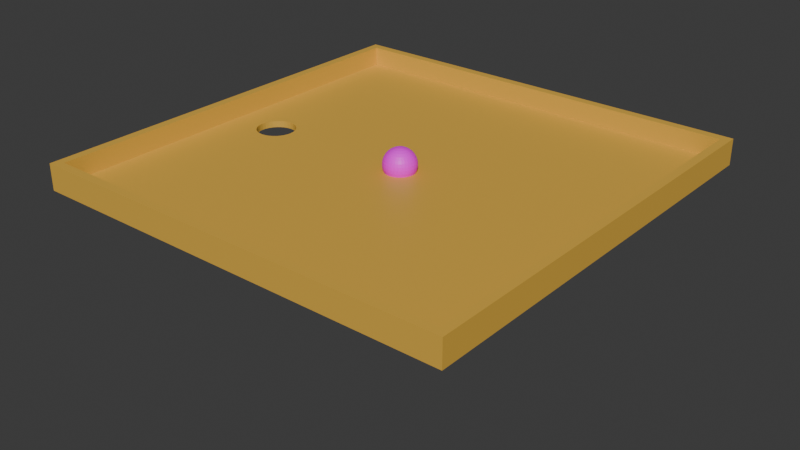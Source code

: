 # Source: Scene_low.blend  (saved by Blender 4.5.90; exported with 4.5.12 LTS)
import bpy
from mathutils import Matrix  # noqa: F401  (used for matrix-valued properties, if any)

bpy.ops.wm.read_factory_settings(use_empty=True)
scene = bpy.context.scene
scene.name = 'Scene'

# ---- collections
col_collection = bpy.data.collections.new('Collection'); scene.collection.children.link(col_collection)

# ---- images (referenced by path relative to the original .blend; pixels are not part of the script)
import os
ASSET_DIR = os.environ.get("B2B_ASSET_DIR", "")  # directory of the original .blend (textures are referenced by path, not embedded)
HERE = os.path.dirname(os.path.abspath(__file__))  # packed textures are extracted next to this script under _unpacked/

def load_image(name, relpath, width, height, colorspace="sRGB"):
    """Load a texture the original file referenced (path relative to the .blend, or extracted next to this script)."""
    p = next((c for c in (os.path.join(HERE, relpath), os.path.join(ASSET_DIR, relpath)) if relpath and os.path.exists(c)), "")
    if p:
        img = bpy.data.images.load(p, check_existing=True)
        img.name = name
    else:  # same state as the original file: an image datablock whose file is absent (Cycles renders it pink)
        img = bpy.data.images.new(name, width, height)
        img.source = "FILE"
        img.filepath = "//" + (relpath or name)
    img.colorspace_settings.name = colorspace
    return img
img_worn_mossy_plasterwall_diff_4k_jpg = load_image('worn_mossy_plasterwall_diff_4k.jpg', 'worn_mossy_plasterwall_diff_4k.jpg', 1024, 1024, 'sRGB')

# ---- materials (node trees are filled in below, after node groups)
mat_material_002 = bpy.data.materials.new('Material.002')
mat_material_001 = bpy.data.materials.new('Material.001')

# ---- material node trees
mat_material_002.use_nodes = True; mat_material_002.node_tree.nodes.clear()
_N = mat_material_002.node_tree.nodes; _L = mat_material_002.node_tree.links
n0 = _N.new('ShaderNodeBsdfPrincipled'); n0.name = 'Principled BSDF'; n0.location = (-200, 100)
n0.inputs[0].default_value = (0.7667, 0.4476, 0.06155, 1.0)
n1 = _N.new('ShaderNodeOutputMaterial'); n1.name = 'Material Output'; n1.location = (200, 100)
_L.new(n0.outputs[0], n1.inputs[0])
n1.is_active_output = True
mat_material_001.use_nodes = True; mat_material_001.node_tree.nodes.clear()
_N = mat_material_001.node_tree.nodes; _L = mat_material_001.node_tree.links
n0 = _N.new('ShaderNodeBsdfPrincipled'); n0.name = 'Principled BSDF'; n0.location = (-200, 100)
n1 = _N.new('ShaderNodeOutputMaterial'); n1.name = 'Material Output'; n1.location = (200, 100)
n2 = _N.new('ShaderNodeTexImage'); n2.name = 'Image Texture'; n2.location = (-490, 75)
n2.image = img_worn_mossy_plasterwall_diff_4k_jpg
_L.new(n0.outputs[0], n1.inputs[0])
_L.new(n2.outputs[0], n0.inputs[0])
n1.is_active_output = True

# ---- world
world_world = bpy.data.worlds.new('World'); scene.world = world_world
world_world.use_nodes = True; world_world.node_tree.nodes.clear()
_N = world_world.node_tree.nodes; _L = world_world.node_tree.links
n0 = _N.new('ShaderNodeOutputWorld'); n0.name = 'World Output'; n0.location = (200, 100)
n1 = _N.new('ShaderNodeBackground'); n1.name = 'Background'; n1.location = (-200, 100)
n1.inputs[0].default_value = (0.05088, 0.05088, 0.05088, 1.0)
_L.new(n1.outputs[0], n0.inputs[0])
n0.is_active_output = True
world_world.color = (0.05088, 0.05088, 0.05088)
world_world.sun_shadow_jitter_overblur = 0.0

# ---- meshes
me_cube_001 = bpy.data.meshes.new('Cube.001')
me_cube_001.from_pydata([(-1.0, -1.0, -1.0), (-1.0, -1.0, 1.0), (-1.0, 1.0, -1.0), (-1.0, 1.0, 1.0), (1.0, -1.0, -1.0), (1.0, -1.0, 1.0), (1.0, 1.0, -1.0), (1.0, 1.0, 1.0), (-0.9597, -0.9597, 1.0), (-0.9597, 0.9597, 1.0), (0.9597, 0.9597, 1.0), (0.9597, -0.9597, 1.0), (-0.9597, -0.9597, -0.5023), (-0.9597, 0.9597, -0.5023), (0.9597, 0.9597, -0.5023), (0.9597, -0.9597, -0.5023), (-0.7291, 0.08991, -0.5023), (-0.7116, 0.08818, -0.5023), (-0.6947, 0.08307, -0.5023), (-0.6792, 0.07476, -0.5023), (-0.6655, 0.06358, -0.5023), (-0.6544, 0.04995, -0.5023), (-0.646, 0.03441, -0.5023), (-0.6409, 0.01754, -0.5023), (-0.6392, 5.96e-08, -0.5023), (-0.6409, -0.01754, -0.5023), (-0.646, -0.03441, -0.5023), (-0.6544, -0.04995, -0.5023), (-0.6655, -0.06358, -0.5023), (-0.6792, -0.07476, -0.5023), (-0.6947, -0.08307, -0.5023), (-0.7116, -0.08818, -0.5023), (-0.7291, -0.08991, -0.5023), (-0.7467, -0.08818, -0.5023), (-0.7635, -0.08307, -0.5023), (-0.7791, -0.07476, -0.5023), (-0.7927, -0.06358, -0.5023), (-0.8039, -0.04995, -0.5023), (-0.8122, -0.03441, -0.5023), (-0.8173, -0.01754, -0.5023), (-0.819, 5.96e-08, -0.5023), (-0.8173, 0.01754, -0.5023), (-0.8122, 0.03441, -0.5023), (-0.8039, 0.04995, -0.5023), (-0.7927, 0.06358, -0.5023), (-0.7791, 0.07476, -0.5023), (-0.7635, 0.08307, -0.5023), (-0.7467, 0.08818, -0.5023), (-0.7291, 0.08991, -1.0), (-0.7116, 0.08818, -1.0), (-0.6947, 0.08307, -1.0), (-0.6792, 0.07476, -1.0), (-0.6655, 0.06358, -1.0), (-0.6544, 0.04995, -1.0), (-0.646, 0.03441, -1.0), (-0.6409, 0.01754, -1.0), (-0.6392, -1.192e-07, -1.0), (-0.6409, -0.01754, -1.0), (-0.646, -0.03441, -1.0), (-0.6544, -0.04995, -1.0), (-0.6655, -0.06358, -1.0), (-0.6792, -0.07476, -1.0), (-0.6947, -0.08307, -1.0), (-0.7116, -0.08818, -1.0), (-0.7291, -0.08991, -1.0), (-0.7467, -0.08818, -1.0), (-0.7635, -0.08307, -1.0), (-0.7791, -0.07476, -1.0), (-0.7927, -0.06358, -1.0), (-0.8039, -0.04995, -1.0), (-0.8122, -0.03441, -1.0), (-0.8173, -0.01754, -1.0), (-0.819, -1.788e-07, -1.0), (-0.8173, 0.01754, -1.0), (-0.8122, 0.03441, -1.0), (-0.8039, 0.04995, -1.0), (-0.7927, 0.06358, -1.0), (-0.7791, 0.07476, -1.0), (-0.7635, 0.08307, -1.0), (-0.7467, 0.08818, -1.0)], [], [(0, 1, 3, 2), (2, 3, 7, 6), (6, 7, 5, 4), (4, 5, 1, 0), (2, 6, 4, 56, 55, 54, 53, 52, 51, 50, 49, 48, 79, 78, 77, 76, 75, 74, 73, 72, 0), (7, 3, 9, 10), (11, 10, 14, 15), (5, 7, 10, 11), (3, 1, 8, 9), (1, 5, 11, 8), (14, 24, 25, 26, 27, 28, 29, 30, 31, 32, 33, 34, 35, 36, 37, 38, 39, 40, 13, 12, 15), (9, 8, 12, 13), (8, 11, 15, 12), (10, 9, 13, 14), (13, 40, 41, 42, 43, 44, 45, 46, 47, 16, 17, 18, 19, 20, 21, 22, 23, 24, 14), (50, 51, 19, 18), (0, 72, 71, 70, 69, 68, 67, 66, 65, 64, 63, 62, 61, 60, 59, 58, 57, 56, 4), (49, 50, 18, 17), (51, 52, 20, 19), (52, 53, 21, 20), (53, 54, 22, 21), (54, 55, 23, 22), (55, 56, 24, 23), (56, 57, 25, 24), (57, 58, 26, 25), (58, 59, 27, 26), (59, 60, 28, 27), (60, 61, 29, 28), (61, 62, 30, 29), (62, 63, 31, 30), (63, 64, 32, 31), (64, 65, 33, 32), (65, 66, 34, 33), (66, 67, 35, 34), (67, 68, 36, 35), (68, 69, 37, 36), (69, 70, 38, 37), (70, 71, 39, 38), (71, 72, 40, 39), (72, 73, 41, 40), (73, 74, 42, 41), (74, 75, 43, 42), (75, 76, 44, 43), (76, 77, 45, 44), (77, 78, 46, 45), (78, 79, 47, 46), (79, 48, 16, 47), (48, 49, 17, 16)])
_uv = me_cube_001.uv_layers.new(name='UVMap')
_uv.uv.foreach_set('vector', [0.375, 0.0, 0.625, 0.0, 0.625, 0.25, 0.375, 0.25, 0.375, 0.25, 0.625, 0.25, 0.625, 0.5, 0.375, 0.5, 0.375, 0.5, 0.625, 0.5, 0.625, 0.75, 0.375, 0.75, 0.375, 0.75, 0.625, 0.75, 0.625, 1.0, 0.375, 1.0, 0.125, 0.5, 0.375, 0.5, 0.375, 0.75, 0.1701, 0.625, 0.1699, 0.6228, 0.1692, 0.6207, 0.1682, 0.6188, 0.1668, 0.6171, 0.1651, 0.6157, 0.1632, 0.6146, 0.1611, 0.614, 0.1589, 0.6138, 0.1567, 0.614, 0.1546, 0.6146, 0.1526, 0.6157, 0.1509, 0.6171, 0.1495, 0.6188, 0.1485, 0.6207, 0.1478, 0.6228, 0.1476, 0.625, 0.125, 0.75, 0.625, 0.5, 0.625, 0.25, 0.625, 0.25, 0.625, 0.5, 0.625, 0.75, 0.625, 0.5, 0.625, 0.5, 0.625, 0.75, 0.625, 0.75, 0.625, 0.5, 0.625, 0.5, 0.625, 0.75, 0.625, 0.25, 0.625, 0.0, 0.625, 0.0, 0.625, 0.25, 0.625, 1.0, 0.625, 0.75, 0.625, 0.75, 0.625, 1.0, 0.625, 0.5, 0.8333, 0.625, 0.8335, 0.6273, 0.8341, 0.6295, 0.8352, 0.6315, 0.8367, 0.6333, 0.8385, 0.6347, 0.8405, 0.6358, 0.8427, 0.6365, 0.845, 0.6367, 0.8473, 0.6365, 0.8495, 0.6358, 0.8515, 0.6347, 0.8533, 0.6333, 0.8547, 0.6315, 0.8558, 0.6295, 0.8565, 0.6273, 0.8567, 0.625, 0.875, 0.5, 0.875, 0.75, 0.625, 0.75, 0.625, 0.25, 0.625, 0.0, 0.625, 0.0, 0.625, 0.25, 0.625, 1.0, 0.625, 0.75, 0.625, 0.75, 0.625, 1.0, 0.625, 0.5, 0.625, 0.25, 0.625, 0.25, 0.625, 0.5, 0.875, 0.5, 0.8567, 0.625, 0.8565, 0.6227, 0.8558, 0.6205, 0.8547, 0.6185, 0.8533, 0.6167, 0.8515, 0.6153, 0.8495, 0.6142, 0.8473, 0.6135, 0.845, 0.6133, 0.8427, 0.6135, 0.8405, 0.6142, 0.8385, 0.6153, 0.8367, 0.6167, 0.8352, 0.6185, 0.8341, 0.6205, 0.8335, 0.6227, 0.8333, 0.625, 0.625, 0.5, 0.1632, 0.6146, 0.1651, 0.6157, 0.8385, 0.6153, 0.8405, 0.6142, 0.125, 0.75, 0.1476, 0.625, 0.1478, 0.6272, 0.1485, 0.6293, 0.1495, 0.6312, 0.1509, 0.6329, 0.1526, 0.6343, 0.1546, 0.6354, 0.1567, 0.636, 0.1589, 0.6362, 0.1611, 0.636, 0.1632, 0.6354, 0.1651, 0.6343, 0.1668, 0.6329, 0.1682, 0.6312, 0.1692, 0.6293, 0.1699, 0.6272, 0.1701, 0.625, 0.375, 0.75, 0.1611, 0.614, 0.1632, 0.6146, 0.8405, 0.6142, 0.8427, 0.6135, 0.1651, 0.6157, 0.1668, 0.6171, 0.8367, 0.6167, 0.8385, 0.6153, 0.1668, 0.6171, 0.1682, 0.6188, 0.8352, 0.6185, 0.8367, 0.6167, 0.1682, 0.6188, 0.1692, 0.6207, 0.8341, 0.6205, 0.8352, 0.6185, 0.1692, 0.6207, 0.1699, 0.6228, 0.8335, 0.6227, 0.8341, 0.6205, 0.1699, 0.6228, 0.1701, 0.625, 0.8333, 0.625, 0.8335, 0.6227, 0.1701, 0.625, 0.1699, 0.6272, 0.8335, 0.6273, 0.8333, 0.625, 0.1699, 0.6272, 0.1692, 0.6293, 0.8341, 0.6295, 0.8335, 0.6273, 0.1692, 0.6293, 0.1682, 0.6312, 0.8352, 0.6315, 0.8341, 0.6295, 0.1682, 0.6312, 0.1668, 0.6329, 0.8367, 0.6333, 0.8352, 0.6315, 0.1668, 0.6329, 0.1651, 0.6343, 0.8385, 0.6347, 0.8367, 0.6333, 0.1651, 0.6343, 0.1632, 0.6354, 0.8405, 0.6358, 0.8385, 0.6347, 0.1632, 0.6354, 0.1611, 0.636, 0.8427, 0.6365, 0.8405, 0.6358, 0.1611, 0.636, 0.1589, 0.6362, 0.845, 0.6367, 0.8427, 0.6365, 0.1589, 0.6362, 0.1567, 0.636, 0.8473, 0.6365, 0.845, 0.6367, 0.1567, 0.636, 0.1546, 0.6354, 0.8495, 0.6358, 0.8473, 0.6365, 0.1546, 0.6354, 0.1526, 0.6343, 0.8515, 0.6347, 0.8495, 0.6358, 0.1526, 0.6343, 0.1509, 0.6329, 0.8533, 0.6333, 0.8515, 0.6347, 0.1509, 0.6329, 0.1495, 0.6312, 0.8547, 0.6315, 0.8533, 0.6333, 0.1495, 0.6312, 0.1485, 0.6293, 0.8558, 0.6295, 0.8547, 0.6315, 0.1485, 0.6293, 0.1478, 0.6272, 0.8565, 0.6273, 0.8558, 0.6295, 0.1478, 0.6272, 0.1476, 0.625, 0.8567, 0.625, 0.8565, 0.6273, 0.1476, 0.625, 0.1478, 0.6228, 0.8565, 0.6227, 0.8567, 0.625, 0.1478, 0.6228, 0.1485, 0.6207, 0.8558, 0.6205, 0.8565, 0.6227, 0.1485, 0.6207, 0.1495, 0.6188, 0.8547, 0.6185, 0.8558, 0.6205, 0.1495, 0.6188, 0.1509, 0.6171, 0.8533, 0.6167, 0.8547, 0.6185, 0.1509, 0.6171, 0.1526, 0.6157, 0.8515, 0.6153, 0.8533, 0.6167, 0.1526, 0.6157, 0.1546, 0.6146, 0.8495, 0.6142, 0.8515, 0.6153, 0.1546, 0.6146, 0.1567, 0.614, 0.8473, 0.6135, 0.8495, 0.6142, 0.1567, 0.614, 0.1589, 0.6138, 0.845, 0.6133, 0.8473, 0.6135, 0.1589, 0.6138, 0.1611, 0.614, 0.8427, 0.6135, 0.845, 0.6133])
me_cube_001.materials.append(mat_material_002)
me_cube_001.update()
me_sphere_002 = bpy.data.meshes.new('Sphere.002')
me_sphere_002.from_pydata([(0.0, 0.5556, 0.8315), (0.0, 0.8315, 0.5556), (0.0, 0.9808, 0.1951), (0.0, 1.0, 0.0), (0.0, 0.9808, -0.1951), (0.0, 0.8315, -0.5556), (0.03806, 0.1913, 0.9808), (0.07466, 0.3753, 0.9239), (0.1084, 0.5449, 0.8315), (0.1379, 0.6935, 0.7071), (0.1622, 0.8155, 0.5556), (0.1802, 0.9061, 0.3827), (0.1913, 0.9619, 0.1951), (0.1951, 0.9808, 0.0), (0.1913, 0.9619, -0.1951), (0.1802, 0.9061, -0.3827), (0.1622, 0.8155, -0.5556), (0.1379, 0.6935, -0.7071), (0.1084, 0.5449, -0.8315), (0.07466, 0.3753, -0.9239), (0.03806, 0.1913, -0.9808), (0.07466, 0.1802, 0.9808), (0.1464, 0.3536, 0.9239), (0.2126, 0.5133, 0.8315), (0.2706, 0.6533, 0.7071), (0.3182, 0.7682, 0.5556), (0.3536, 0.8536, 0.3827), (0.3753, 0.9061, 0.1951), (0.3827, 0.9239, 0.0), (0.3753, 0.9061, -0.1951), (0.3536, 0.8536, -0.3827), (0.3182, 0.7682, -0.5556), (0.2706, 0.6533, -0.7071), (0.2126, 0.5133, -0.8315), (0.1464, 0.3536, -0.9239), (0.07466, 0.1802, -0.9808), (0.1084, 0.1622, 0.9808), (0.2126, 0.3182, 0.9239), (0.3087, 0.4619, 0.8315), (0.3928, 0.5879, 0.7071), (0.4619, 0.6913, 0.5556), (0.5133, 0.7682, 0.3827), (0.5449, 0.8155, 0.1951), (0.5556, 0.8315, 0.0), (0.5449, 0.8155, -0.1951), (0.5133, 0.7682, -0.3827), (0.4619, 0.6913, -0.5556), (0.3928, 0.5879, -0.7071), (0.3087, 0.4619, -0.8315), (0.2126, 0.3182, -0.9239), (0.1084, 0.1622, -0.9808), (0.1379, 0.1379, 0.9808), (0.2706, 0.2706, 0.9239), (0.3928, 0.3928, 0.8315), (0.5, 0.5, 0.7071), (0.5879, 0.5879, 0.5556), (0.6533, 0.6533, 0.3827), (0.6935, 0.6935, 0.1951), (0.7071, 0.7071, 0.0), (0.6935, 0.6935, -0.1951), (0.6533, 0.6533, -0.3827), (0.5879, 0.5879, -0.5556), (0.5, 0.5, -0.7071), (0.3928, 0.3928, -0.8315), (0.2706, 0.2706, -0.9239), (0.1379, 0.1379, -0.9808), (0.1622, 0.1084, 0.9808), (0.3182, 0.2126, 0.9239), (0.4619, 0.3087, 0.8315), (0.5879, 0.3928, 0.7071), (0.6913, 0.4619, 0.5556), (0.7682, 0.5133, 0.3827), (0.8155, 0.5449, 0.1951), (0.8315, 0.5556, 0.0), (0.8155, 0.5449, -0.1951), (0.7682, 0.5133, -0.3827), (0.6913, 0.4619, -0.5556), (0.5879, 0.3928, -0.7071), (0.4619, 0.3087, -0.8315), (0.3182, 0.2126, -0.9239), (0.1622, 0.1084, -0.9808), (0.0, 0.0, 1.0), (0.1802, 0.07466, 0.9808), (0.3536, 0.1464, 0.9239), (0.5133, 0.2126, 0.8315), (0.6533, 0.2706, 0.7071), (0.7682, 0.3182, 0.5556), (0.8536, 0.3536, 0.3827), (0.9061, 0.3753, 0.1951), (0.9239, 0.3827, 0.0), (0.9061, 0.3753, -0.1951), (0.8536, 0.3536, -0.3827), (0.7682, 0.3182, -0.5556), (0.6533, 0.2706, -0.7071), (0.5133, 0.2126, -0.8315), (0.3536, 0.1464, -0.9239), (0.1802, 0.07466, -0.9808), (0.1913, 0.03806, 0.9808), (0.3753, 0.07466, 0.9239), (0.5449, 0.1084, 0.8315), (0.6935, 0.1379, 0.7071), (0.8155, 0.1622, 0.5556), (0.9061, 0.1802, 0.3827), (0.9619, 0.1913, 0.1951), (0.9808, 0.1951, 0.0), (0.9619, 0.1913, -0.1951), (0.9061, 0.1802, -0.3827), (0.8155, 0.1622, -0.5556), (0.6935, 0.1379, -0.7071), (0.5449, 0.1084, -0.8315), (0.3753, 0.07466, -0.9239), (0.1913, 0.03806, -0.9808), (0.1951, -1.118e-08, 0.9808), (0.3827, -2.235e-08, 0.9239), (0.5556, -5.215e-08, 0.8315), (0.7071, 1.49e-08, 0.7071), (0.8315, -8.941e-08, 0.5556), (0.9239, 4.47e-08, 0.3827), (0.9808, -8.941e-08, 0.1951), (1.0, -1.639e-07, 0.0), (0.9808, -8.941e-08, -0.1951), (0.9239, 4.47e-08, -0.3827), (0.8315, -8.941e-08, -0.5556), (0.7071, 1.49e-08, -0.7071), (0.5556, -5.215e-08, -0.8315), (0.3827, -2.235e-08, -0.9239), (0.1951, -1.118e-08, -0.9808), (0.1913, -0.03806, 0.9808), (0.3753, -0.07466, 0.9239), (0.5449, -0.1084, 0.8315), (0.6935, -0.1379, 0.7071), (0.8155, -0.1622, 0.5556), (0.9061, -0.1802, 0.3827), (0.9619, -0.1913, 0.1951), (0.9808, -0.1951, 0.0), (0.9619, -0.1913, -0.1951), (0.9061, -0.1802, -0.3827), (0.8155, -0.1622, -0.5556), (0.6935, -0.1379, -0.7071), (0.5449, -0.1084, -0.8315), (0.3753, -0.07466, -0.9239), (0.1913, -0.03806, -0.9808), (0.1802, -0.07466, 0.9808), (0.3536, -0.1464, 0.9239), (0.5133, -0.2126, 0.8315), (0.6533, -0.2706, 0.7071), (0.7682, -0.3182, 0.5556), (0.8536, -0.3536, 0.3827), (0.9061, -0.3753, 0.1951), (0.9239, -0.3827, 0.0), (0.9061, -0.3753, -0.1951), (0.8536, -0.3536, -0.3827), (0.7682, -0.3182, -0.5556), (0.6533, -0.2706, -0.7071), (0.5133, -0.2126, -0.8315), (0.3536, -0.1464, -0.9239), (0.1802, -0.07466, -0.9808), (0.1622, -0.1084, 0.9808), (0.3182, -0.2126, 0.9239), (0.4619, -0.3087, 0.8315), (0.5879, -0.3928, 0.7071), (0.6913, -0.4619, 0.5556), (0.7682, -0.5133, 0.3827), (0.8155, -0.5449, 0.1951), (0.8315, -0.5556, 0.0), (0.8155, -0.5449, -0.1951), (0.7682, -0.5133, -0.3827), (0.6913, -0.4619, -0.5556), (0.5879, -0.3928, -0.7071), (0.4619, -0.3087, -0.8315), (0.3182, -0.2126, -0.9239), (0.1622, -0.1084, -0.9808), (0.1379, -0.1379, 0.9808), (0.2706, -0.2706, 0.9239), (0.3928, -0.3928, 0.8315), (0.5, -0.5, 0.7071), (0.5879, -0.5879, 0.5556), (0.6533, -0.6533, 0.3827), (0.6935, -0.6935, 0.1951), (0.7071, -0.7071, 0.0), (0.6935, -0.6935, -0.1951), (0.6533, -0.6533, -0.3827), (0.5879, -0.5879, -0.5556), (0.5, -0.5, -0.7071), (0.3928, -0.3928, -0.8315), (0.2706, -0.2706, -0.9239), (0.1379, -0.1379, -0.9808), (0.1084, -0.1622, 0.9808), (0.2126, -0.3182, 0.9239), (0.3087, -0.4619, 0.8315), (0.3928, -0.5879, 0.7071), (0.4619, -0.6913, 0.5556), (0.5133, -0.7682, 0.3827), (0.5449, -0.8155, 0.1951), (0.5556, -0.8315, 0.0), (0.5449, -0.8155, -0.1951), (0.5133, -0.7682, -0.3827), (0.4619, -0.6913, -0.5556), (0.3928, -0.5879, -0.7071), (0.3087, -0.4619, -0.8315), (0.2126, -0.3182, -0.9239), (0.1084, -0.1622, -0.9808), (0.07466, -0.1802, 0.9808), (0.1464, -0.3536, 0.9239), (0.2126, -0.5133, 0.8315), (0.2706, -0.6533, 0.7071), (0.3182, -0.7682, 0.5556), (0.3536, -0.8536, 0.3827), (0.3753, -0.9061, 0.1951), (0.3827, -0.9239, 0.0), (0.3753, -0.9061, -0.1951), (0.3536, -0.8536, -0.3827), (0.3182, -0.7682, -0.5556), (0.2706, -0.6533, -0.7071), (0.2126, -0.5133, -0.8315), (0.1464, -0.3536, -0.9239), (0.07466, -0.1802, -0.9808), (0.03806, -0.1913, 0.9808), (0.07466, -0.3753, 0.9239), (0.1084, -0.5449, 0.8315), (0.1379, -0.6935, 0.7071), (0.1622, -0.8155, 0.5556), (0.1802, -0.9061, 0.3827), (0.1913, -0.9619, 0.1951), (0.1951, -0.9808, 0.0), (0.1913, -0.9619, -0.1951), (0.1802, -0.9061, -0.3827), (0.1622, -0.8155, -0.5556), (0.1379, -0.6935, -0.7071), (0.1084, -0.5449, -0.8315), (0.07466, -0.3753, -0.9239), (0.03806, -0.1913, -0.9808), (-7.451e-09, -0.1951, 0.9808), (-5.215e-08, -0.3827, 0.9239), (-9.686e-08, -0.5556, 0.8315), (-1.49e-08, -0.7071, 0.7071), (-1.043e-07, -0.8315, 0.5556), (2.98e-08, -0.9239, 0.3827), (-1.341e-07, -0.9808, 0.1951), (-3.278e-07, -1.0, 0.0), (-1.341e-07, -0.9808, -0.1951), (2.98e-08, -0.9239, -0.3827), (-1.043e-07, -0.8315, -0.5556), (-1.49e-08, -0.7071, -0.7071), (-9.686e-08, -0.5556, -0.8315), (-5.215e-08, -0.3827, -0.9239), (-7.451e-09, -0.1951, -0.9808), (-0.03806, -0.1913, 0.9808), (-0.07466, -0.3753, 0.9239), (-0.1084, -0.5449, 0.8315), (-0.1379, -0.6935, 0.7071), (-0.1622, -0.8155, 0.5556), (-0.1802, -0.9061, 0.3827), (-0.1913, -0.9619, 0.1951), (-0.1951, -0.9808, 0.0), (-0.1913, -0.9619, -0.1951), (-0.1802, -0.9061, -0.3827), (-0.1622, -0.8155, -0.5556), (-0.1379, -0.6935, -0.7071), (-0.1084, -0.5449, -0.8315), (-0.07466, -0.3753, -0.9239), (-0.03806, -0.1913, -0.9808), (-0.07466, -0.1802, 0.9808), (-0.1464, -0.3536, 0.9239), (-0.2126, -0.5133, 0.8315), (-0.2706, -0.6533, 0.7071), (-0.3182, -0.7682, 0.5556), (-0.3536, -0.8536, 0.3827), (-0.3753, -0.9061, 0.1951), (-0.3827, -0.9239, 0.0), (-0.3753, -0.9061, -0.1951), (-0.3536, -0.8536, -0.3827), (-0.3182, -0.7682, -0.5556), (-0.2706, -0.6533, -0.7071), (-0.2126, -0.5133, -0.8315), (-0.1464, -0.3536, -0.9239), (-0.07466, -0.1802, -0.9808), (-0.1084, -0.1622, 0.9808), (-0.2126, -0.3182, 0.9239), (-0.3087, -0.4619, 0.8315), (-0.3928, -0.5879, 0.7071), (-0.4619, -0.6913, 0.5556), (-0.5133, -0.7682, 0.3827), (-0.5449, -0.8155, 0.1951), (-0.5556, -0.8315, 0.0), (-0.5449, -0.8155, -0.1951), (-0.5133, -0.7682, -0.3827), (-0.4619, -0.6913, -0.5556), (-0.3928, -0.5879, -0.7071), (-0.3087, -0.4619, -0.8315), (-0.2126, -0.3182, -0.9239), (-0.1084, -0.1622, -0.9808), (-0.1379, -0.1379, 0.9808), (-0.2706, -0.2706, 0.9239), (-0.3928, -0.3928, 0.8315), (-0.5, -0.5, 0.7071), (-0.5879, -0.5879, 0.5556), (-0.6533, -0.6533, 0.3827), (-0.6935, -0.6935, 0.1951), (-0.7071, -0.7071, 0.0), (-0.6935, -0.6935, -0.1951), (-0.6533, -0.6533, -0.3827), (-0.5879, -0.5879, -0.5556), (-0.5, -0.5, -0.7071), (-0.3928, -0.3928, -0.8315), (-0.2706, -0.2706, -0.9239), (-0.1379, -0.1379, -0.9808), (0.0, 0.0, -1.0), (-0.1622, -0.1084, 0.9808), (-0.3182, -0.2126, 0.9239), (-0.4619, -0.3087, 0.8315), (-0.5879, -0.3928, 0.7071), (-0.6913, -0.4619, 0.5556), (-0.7682, -0.5133, 0.3827), (-0.8155, -0.5449, 0.1951), (-0.8315, -0.5556, 0.0), (-0.8155, -0.5449, -0.1951), (-0.7682, -0.5133, -0.3827), (-0.6913, -0.4619, -0.5556), (-0.5879, -0.3928, -0.7071), (-0.4619, -0.3087, -0.8315), (-0.3182, -0.2126, -0.9239), (-0.1622, -0.1084, -0.9808), (-0.1802, -0.07466, 0.9808), (-0.3536, -0.1464, 0.9239), (-0.5133, -0.2126, 0.8315), (-0.6533, -0.2706, 0.7071), (-0.7682, -0.3182, 0.5556), (-0.8536, -0.3536, 0.3827), (-0.9061, -0.3753, 0.1951), (-0.9239, -0.3827, 0.0), (-0.9061, -0.3753, -0.1951), (-0.8536, -0.3536, -0.3827), (-0.7682, -0.3182, -0.5556), (-0.6533, -0.2706, -0.7071), (-0.5133, -0.2126, -0.8315), (-0.3536, -0.1464, -0.9239), (-0.1802, -0.07466, -0.9808), (-0.1913, -0.03806, 0.9808), (-0.3753, -0.07466, 0.9239), (-0.5449, -0.1084, 0.8315), (-0.6935, -0.1379, 0.7071), (-0.8155, -0.1622, 0.5556), (-0.9061, -0.1802, 0.3827), (-0.9619, -0.1913, 0.1951), (-0.9808, -0.1951, 0.0), (-0.9619, -0.1913, -0.1951), (-0.9061, -0.1802, -0.3827), (-0.8155, -0.1622, -0.5556), (-0.6935, -0.1379, -0.7071), (-0.5449, -0.1084, -0.8315), (-0.3753, -0.07466, -0.9239), (-0.1913, -0.03806, -0.9808), (-0.1951, 1.863e-08, 0.9808), (-0.3827, 5.215e-08, 0.9239), (-0.5556, 1.49e-07, 0.8315), (-0.7071, 2.98e-08, 0.7071), (-0.8315, 1.639e-07, 0.5556), (-0.9239, 1.49e-08, 0.3827), (-0.9808, 2.682e-07, 0.1951), (-1.0, 4.47e-07, 0.0), (-0.9808, 2.682e-07, -0.1951), (-0.9239, 1.49e-08, -0.3827), (-0.8315, 1.639e-07, -0.5556), (-0.7071, 2.98e-08, -0.7071), (-0.5556, 1.49e-07, -0.8315), (-0.3827, 5.215e-08, -0.9239), (-0.1951, 1.863e-08, -0.9808), (-0.1913, 0.03806, 0.9808), (-0.3753, 0.07466, 0.9239), (-0.5449, 0.1084, 0.8315), (-0.6935, 0.1379, 0.7071), (-0.8155, 0.1622, 0.5556), (-0.9061, 0.1802, 0.3827), (-0.9619, 0.1913, 0.1951), (-0.9808, 0.1951, 0.0), (-0.9619, 0.1913, -0.1951), (-0.9061, 0.1802, -0.3827), (-0.8155, 0.1622, -0.5556), (-0.6935, 0.1379, -0.7071), (-0.5449, 0.1084, -0.8315), (-0.3753, 0.07466, -0.9239), (-0.1913, 0.03806, -0.9808), (-0.1802, 0.07466, 0.9808), (-0.3536, 0.1464, 0.9239), (-0.5133, 0.2126, 0.8315), (-0.6533, 0.2706, 0.7071), (-0.7682, 0.3182, 0.5556), (-0.8536, 0.3536, 0.3827), (-0.9061, 0.3753, 0.1951), (-0.9239, 0.3827, 0.0), (-0.9061, 0.3753, -0.1951), (-0.8536, 0.3536, -0.3827), (-0.7682, 0.3182, -0.5556), (-0.6533, 0.2706, -0.7071), (-0.5133, 0.2126, -0.8315), (-0.3536, 0.1464, -0.9239), (-0.1802, 0.07466, -0.9808), (-0.1622, 0.1084, 0.9808), (-0.3182, 0.2126, 0.9239), (-0.4619, 0.3087, 0.8315), (-0.5879, 0.3928, 0.7071), (-0.6913, 0.4619, 0.5556), (-0.7682, 0.5133, 0.3827), (-0.8155, 0.5449, 0.1951), (-0.8315, 0.5556, 0.0), (-0.8155, 0.5449, -0.1951), (-0.7682, 0.5133, -0.3827), (-0.6913, 0.4619, -0.5556), (-0.5879, 0.3928, -0.7071), (-0.4619, 0.3087, -0.8315), (-0.3182, 0.2126, -0.9239), (-0.1622, 0.1084, -0.9808), (-0.1379, 0.1379, 0.9808), (-0.2706, 0.2706, 0.9239), (-0.3928, 0.3928, 0.8315), (-0.5, 0.5, 0.7071), (-0.5879, 0.5879, 0.5556), (-0.6533, 0.6533, 0.3827), (-0.6935, 0.6935, 0.1951), (-0.7071, 0.7071, 0.0), (-0.6935, 0.6935, -0.1951), (-0.6533, 0.6533, -0.3827), (-0.5879, 0.5879, -0.5556), (-0.5, 0.5, -0.7071), (-0.3928, 0.3928, -0.8315), (-0.2706, 0.2706, -0.9239), (-0.1379, 0.1379, -0.9808), (-0.1084, 0.1622, 0.9808), (-0.2126, 0.3182, 0.9239), (-0.3087, 0.4619, 0.8315), (-0.3928, 0.5879, 0.7071), (-0.4619, 0.6913, 0.5556), (-0.5133, 0.7682, 0.3827), (-0.5449, 0.8155, 0.1951), (-0.5556, 0.8315, 0.0), (-0.5449, 0.8155, -0.1951), (-0.5133, 0.7682, -0.3827), (-0.4619, 0.6913, -0.5556), (-0.3928, 0.5879, -0.7071), (-0.3087, 0.4619, -0.8315), (-0.2126, 0.3182, -0.9239), (-0.1084, 0.1622, -0.9808), (-0.07466, 0.1802, 0.9808), (-0.1464, 0.3536, 0.9239), (-0.2126, 0.5133, 0.8315), (-0.2706, 0.6533, 0.7071), (-0.3182, 0.7682, 0.5556), (-0.3536, 0.8536, 0.3827), (-0.3753, 0.9061, 0.1951), (-0.3827, 0.9239, 0.0), (-0.3753, 0.9061, -0.1951), (-0.3536, 0.8536, -0.3827), (-0.3182, 0.7682, -0.5556), (-0.2706, 0.6533, -0.7071), (-0.2126, 0.5133, -0.8315), (-0.1464, 0.3536, -0.9239), (-0.07466, 0.1802, -0.9808), (-0.03806, 0.1913, 0.9808), (-0.07466, 0.3753, 0.9239), (-0.1084, 0.5449, 0.8315), (-0.1379, 0.6935, 0.7071), (-0.1622, 0.8155, 0.5556), (-0.1802, 0.9061, 0.3827), (-0.1913, 0.9619, 0.1951), (-0.1951, 0.9808, 0.0), (-0.1913, 0.9619, -0.1951), (-0.1802, 0.9061, -0.3827), (-0.1622, 0.8155, -0.5556), (-0.1379, 0.6935, -0.7071), (-0.1084, 0.5449, -0.8315), (-0.07466, 0.3753, -0.9239), (-0.03806, 0.1913, -0.9808), (1.49e-08, 0.1951, 0.9808), (6.706e-08, 0.3827, 0.9239), (8.941e-08, 0.7071, 0.7071), (5.96e-08, 0.9239, 0.3827), (5.96e-08, 0.9239, -0.3827), (8.941e-08, 0.7071, -0.7071), (2.161e-07, 0.5556, -0.8315), (6.706e-08, 0.3827, -0.9239), (1.49e-08, 0.1951, -0.9808)], [], [(307, 481, 20), (4, 3, 13, 14), (474, 473, 6, 7), (477, 4, 14, 15), (0, 474, 7, 8), (5, 477, 15, 16), (475, 0, 8, 9), (478, 5, 16, 17), (1, 475, 9, 10), (479, 478, 17, 18), (476, 1, 10, 11), (480, 479, 18, 19), (2, 476, 11, 12), (481, 480, 19, 20), (3, 2, 12, 13), (473, 81, 6), (20, 19, 34, 35), (13, 12, 27, 28), (6, 81, 21), (307, 20, 35), (14, 13, 28, 29), (7, 6, 21, 22), (15, 14, 29, 30), (8, 7, 22, 23), (16, 15, 30, 31), (9, 8, 23, 24), (17, 16, 31, 32), (10, 9, 24, 25), (18, 17, 32, 33), (11, 10, 25, 26), (19, 18, 33, 34), (12, 11, 26, 27), (24, 23, 38, 39), (32, 31, 46, 47), (25, 24, 39, 40), (33, 32, 47, 48), (26, 25, 40, 41), (34, 33, 48, 49), (27, 26, 41, 42), (35, 34, 49, 50), (28, 27, 42, 43), (21, 81, 36), (307, 35, 50), (29, 28, 43, 44), (22, 21, 36, 37), (30, 29, 44, 45), (23, 22, 37, 38), (31, 30, 45, 46), (43, 42, 57, 58), (36, 81, 51), (307, 50, 65), (44, 43, 58, 59), (37, 36, 51, 52), (45, 44, 59, 60), (38, 37, 52, 53), (46, 45, 60, 61), (39, 38, 53, 54), (47, 46, 61, 62), (40, 39, 54, 55), (48, 47, 62, 63), (41, 40, 55, 56), (49, 48, 63, 64), (42, 41, 56, 57), (50, 49, 64, 65), (62, 61, 76, 77), (55, 54, 69, 70), (63, 62, 77, 78), (56, 55, 70, 71), (64, 63, 78, 79), (57, 56, 71, 72), (65, 64, 79, 80), (58, 57, 72, 73), (51, 81, 66), (307, 65, 80), (59, 58, 73, 74), (52, 51, 66, 67), (60, 59, 74, 75), (53, 52, 67, 68), (61, 60, 75, 76), (54, 53, 68, 69), (307, 80, 96), (74, 73, 89, 90), (67, 66, 82, 83), (75, 74, 90, 91), (68, 67, 83, 84), (76, 75, 91, 92), (69, 68, 84, 85), (77, 76, 92, 93), (70, 69, 85, 86), (78, 77, 93, 94), (71, 70, 86, 87), (79, 78, 94, 95), (72, 71, 87, 88), (80, 79, 95, 96), (73, 72, 88, 89), (66, 81, 82), (94, 93, 108, 109), (87, 86, 101, 102), (95, 94, 109, 110), (88, 87, 102, 103), (96, 95, 110, 111), (89, 88, 103, 104), (82, 81, 97), (307, 96, 111), (90, 89, 104, 105), (83, 82, 97, 98), (91, 90, 105, 106), (84, 83, 98, 99), (92, 91, 106, 107), (85, 84, 99, 100), (93, 92, 107, 108), (86, 85, 100, 101), (98, 97, 112, 113), (106, 105, 120, 121), (99, 98, 113, 114), (107, 106, 121, 122), (100, 99, 114, 115), (108, 107, 122, 123), (101, 100, 115, 116), (109, 108, 123, 124), (102, 101, 116, 117), (110, 109, 124, 125), (103, 102, 117, 118), (111, 110, 125, 126), (104, 103, 118, 119), (97, 81, 112), (307, 111, 126), (105, 104, 119, 120), (117, 116, 131, 132), (125, 124, 139, 140), (118, 117, 132, 133), (126, 125, 140, 141), (119, 118, 133, 134), (112, 81, 127), (307, 126, 141), (120, 119, 134, 135), (113, 112, 127, 128), (121, 120, 135, 136), (114, 113, 128, 129), (122, 121, 136, 137), (115, 114, 129, 130), (123, 122, 137, 138), (116, 115, 130, 131), (124, 123, 138, 139), (136, 135, 150, 151), (129, 128, 143, 144), (137, 136, 151, 152), (130, 129, 144, 145), (138, 137, 152, 153), (131, 130, 145, 146), (139, 138, 153, 154), (132, 131, 146, 147), (140, 139, 154, 155), (133, 132, 147, 148), (141, 140, 155, 156), (134, 133, 148, 149), (127, 81, 142), (307, 141, 156), (135, 134, 149, 150), (128, 127, 142, 143), (155, 154, 169, 170), (148, 147, 162, 163), (156, 155, 170, 171), (149, 148, 163, 164), (142, 81, 157), (307, 156, 171), (150, 149, 164, 165), (143, 142, 157, 158), (151, 150, 165, 166), (144, 143, 158, 159), (152, 151, 166, 167), (145, 144, 159, 160), (153, 152, 167, 168), (146, 145, 160, 161), (154, 153, 168, 169), (147, 146, 161, 162), (159, 158, 173, 174), (167, 166, 181, 182), (160, 159, 174, 175), (168, 167, 182, 183), (161, 160, 175, 176), (169, 168, 183, 184), (162, 161, 176, 177), (170, 169, 184, 185), (163, 162, 177, 178), (171, 170, 185, 186), (164, 163, 178, 179), (157, 81, 172), (307, 171, 186), (165, 164, 179, 180), (158, 157, 172, 173), (166, 165, 180, 181), (178, 177, 192, 193), (186, 185, 200, 201), (179, 178, 193, 194), (172, 81, 187), (307, 186, 201), (180, 179, 194, 195), (173, 172, 187, 188), (181, 180, 195, 196), (174, 173, 188, 189), (182, 181, 196, 197), (175, 174, 189, 190), (183, 182, 197, 198), (176, 175, 190, 191), (184, 183, 198, 199), (177, 176, 191, 192), (185, 184, 199, 200), (197, 196, 211, 212), (190, 189, 204, 205), (198, 197, 212, 213), (191, 190, 205, 206), (199, 198, 213, 214), (192, 191, 206, 207), (200, 199, 214, 215), (193, 192, 207, 208), (201, 200, 215, 216), (194, 193, 208, 209), (187, 81, 202), (307, 201, 216), (195, 194, 209, 210), (188, 187, 202, 203), (196, 195, 210, 211), (189, 188, 203, 204), (216, 215, 230, 231), (209, 208, 223, 224), (202, 81, 217), (307, 216, 231), (210, 209, 224, 225), (203, 202, 217, 218), (211, 210, 225, 226), (204, 203, 218, 219), (212, 211, 226, 227), (205, 204, 219, 220), (213, 212, 227, 228), (206, 205, 220, 221), (214, 213, 228, 229), (207, 206, 221, 222), (215, 214, 229, 230), (208, 207, 222, 223), (228, 227, 242, 243), (221, 220, 235, 236), (229, 228, 243, 244), (222, 221, 236, 237), (230, 229, 244, 245), (223, 222, 237, 238), (231, 230, 245, 246), (224, 223, 238, 239), (217, 81, 232), (307, 231, 246), (225, 224, 239, 240), (218, 217, 232, 233), (226, 225, 240, 241), (219, 218, 233, 234), (227, 226, 241, 242), (220, 219, 234, 235), (232, 81, 247), (307, 246, 261), (240, 239, 254, 255), (233, 232, 247, 248), (241, 240, 255, 256), (234, 233, 248, 249), (242, 241, 256, 257), (235, 234, 249, 250), (243, 242, 257, 258), (236, 235, 250, 251), (244, 243, 258, 259), (237, 236, 251, 252), (245, 244, 259, 260), (238, 237, 252, 253), (246, 245, 260, 261), (239, 238, 253, 254), (251, 250, 265, 266), (259, 258, 273, 274), (252, 251, 266, 267), (260, 259, 274, 275), (253, 252, 267, 268), (261, 260, 275, 276), (254, 253, 268, 269), (247, 81, 262), (307, 261, 276), (255, 254, 269, 270), (248, 247, 262, 263), (256, 255, 270, 271), (249, 248, 263, 264), (257, 256, 271, 272), (250, 249, 264, 265), (258, 257, 272, 273), (270, 269, 284, 285), (263, 262, 277, 278), (271, 270, 285, 286), (264, 263, 278, 279), (272, 271, 286, 287), (265, 264, 279, 280), (273, 272, 287, 288), (266, 265, 280, 281), (274, 273, 288, 289), (267, 266, 281, 282), (275, 274, 289, 290), (268, 267, 282, 283), (276, 275, 290, 291), (269, 268, 283, 284), (262, 81, 277), (307, 276, 291), (289, 288, 303, 304), (282, 281, 296, 297), (290, 289, 304, 305), (283, 282, 297, 298), (291, 290, 305, 306), (284, 283, 298, 299), (277, 81, 292), (307, 291, 306), (285, 284, 299, 300), (278, 277, 292, 293), (286, 285, 300, 301), (279, 278, 293, 294), (287, 286, 301, 302), (280, 279, 294, 295), (288, 287, 302, 303), (281, 280, 295, 296), (293, 292, 308, 309), (301, 300, 316, 317), (294, 293, 309, 310), (302, 301, 317, 318), (295, 294, 310, 311), (303, 302, 318, 319), (296, 295, 311, 312), (304, 303, 319, 320), (297, 296, 312, 313), (305, 304, 320, 321), (298, 297, 313, 314), (306, 305, 321, 322), (299, 298, 314, 315), (292, 81, 308), (307, 306, 322), (300, 299, 315, 316), (313, 312, 327, 328), (321, 320, 335, 336), (314, 313, 328, 329), (322, 321, 336, 337), (315, 314, 329, 330), (308, 81, 323), (307, 322, 337), (316, 315, 330, 331), (309, 308, 323, 324), (317, 316, 331, 332), (310, 309, 324, 325), (318, 317, 332, 333), (311, 310, 325, 326), (319, 318, 333, 334), (312, 311, 326, 327), (320, 319, 334, 335), (332, 331, 346, 347), (325, 324, 339, 340), (333, 332, 347, 348), (326, 325, 340, 341), (334, 333, 348, 349), (327, 326, 341, 342), (335, 334, 349, 350), (328, 327, 342, 343), (336, 335, 350, 351), (329, 328, 343, 344), (337, 336, 351, 352), (330, 329, 344, 345), (323, 81, 338), (307, 337, 352), (331, 330, 345, 346), (324, 323, 338, 339), (351, 350, 365, 366), (344, 343, 358, 359), (352, 351, 366, 367), (345, 344, 359, 360), (338, 81, 353), (307, 352, 367), (346, 345, 360, 361), (339, 338, 353, 354), (347, 346, 361, 362), (340, 339, 354, 355), (348, 347, 362, 363), (341, 340, 355, 356), (349, 348, 363, 364), (342, 341, 356, 357), (350, 349, 364, 365), (343, 342, 357, 358), (363, 362, 377, 378), (356, 355, 370, 371), (364, 363, 378, 379), (357, 356, 371, 372), (365, 364, 379, 380), (358, 357, 372, 373), (366, 365, 380, 381), (359, 358, 373, 374), (367, 366, 381, 382), (360, 359, 374, 375), (353, 81, 368), (307, 367, 382), (361, 360, 375, 376), (354, 353, 368, 369), (362, 361, 376, 377), (355, 354, 369, 370), (382, 381, 396, 397), (375, 374, 389, 390), (368, 81, 383), (307, 382, 397), (376, 375, 390, 391), (369, 368, 383, 384), (377, 376, 391, 392), (370, 369, 384, 385), (378, 377, 392, 393), (371, 370, 385, 386), (379, 378, 393, 394), (372, 371, 386, 387), (380, 379, 394, 395), (373, 372, 387, 388), (381, 380, 395, 396), (374, 373, 388, 389), (386, 385, 400, 401), (394, 393, 408, 409), (387, 386, 401, 402), (395, 394, 409, 410), (388, 387, 402, 403), (396, 395, 410, 411), (389, 388, 403, 404), (397, 396, 411, 412), (390, 389, 404, 405), (383, 81, 398), (307, 397, 412), (391, 390, 405, 406), (384, 383, 398, 399), (392, 391, 406, 407), (385, 384, 399, 400), (393, 392, 407, 408), (405, 404, 419, 420), (398, 81, 413), (307, 412, 427), (406, 405, 420, 421), (399, 398, 413, 414), (407, 406, 421, 422), (400, 399, 414, 415), (408, 407, 422, 423), (401, 400, 415, 416), (409, 408, 423, 424), (402, 401, 416, 417), (410, 409, 424, 425), (403, 402, 417, 418), (411, 410, 425, 426), (404, 403, 418, 419), (412, 411, 426, 427), (424, 423, 438, 439), (417, 416, 431, 432), (425, 424, 439, 440), (418, 417, 432, 433), (426, 425, 440, 441), (419, 418, 433, 434), (427, 426, 441, 442), (420, 419, 434, 435), (413, 81, 428), (307, 427, 442), (421, 420, 435, 436), (414, 413, 428, 429), (422, 421, 436, 437), (415, 414, 429, 430), (423, 422, 437, 438), (416, 415, 430, 431), (428, 81, 443), (307, 442, 457), (436, 435, 450, 451), (429, 428, 443, 444), (437, 436, 451, 452), (430, 429, 444, 445), (438, 437, 452, 453), (431, 430, 445, 446), (439, 438, 453, 454), (432, 431, 446, 447), (440, 439, 454, 455), (433, 432, 447, 448), (441, 440, 455, 456), (434, 433, 448, 449), (442, 441, 456, 457), (435, 434, 449, 450), (447, 446, 461, 462), (455, 454, 469, 470), (448, 447, 462, 463), (456, 455, 470, 471), (449, 448, 463, 464), (457, 456, 471, 472), (450, 449, 464, 465), (443, 81, 458), (307, 457, 472), (451, 450, 465, 466), (444, 443, 458, 459), (452, 451, 466, 467), (445, 444, 459, 460), (453, 452, 467, 468), (446, 445, 460, 461), (454, 453, 468, 469), (466, 465, 3, 4), (459, 458, 473, 474), (467, 466, 4, 477), (460, 459, 474, 0), (468, 467, 477, 5), (461, 460, 0, 475), (469, 468, 5, 478), (462, 461, 475, 1), (470, 469, 478, 479), (463, 462, 1, 476), (471, 470, 479, 480), (464, 463, 476, 2), (472, 471, 480, 481), (465, 464, 2, 3), (458, 81, 473), (307, 472, 481)])
_uv = me_sphere_002.uv_layers.new(name='UVMap')
_uv.uv.foreach_set('vector', [0.0, 0.1293, 0.05333, 0.1697, 0.04404, 0.1771, -4.841, 0.5066, -4.83, 0.5653, -4.861, 0.5857, -4.87, 0.526, -10.67, 0.8774, -10.58, 0.8899, -10.58, 0.9019, -10.68, 0.8994, -3.852, 0.4478, -3.841, 0.5066, -3.87, 0.526, -3.879, 0.4662, -10.73, 0.8405, -10.67, 0.8774, -10.68, 0.8994, -10.76, 0.8651, -2.863, 0.3893, -2.852, 0.4478, -2.879, 0.4662, -2.889, 0.4066, -9.765, 0.7918, -9.728, 0.8405, -9.756, 0.8651, -9.797, 0.816, -1.876, 0.3313, -1.863, 0.3893, -1.889, 0.4066, -1.9, 0.3473, -8.788, 0.7379, -8.765, 0.7918, -8.797, 0.816, -8.821, 0.7612, -0.8922, 0.2745, -0.8761, 0.3313, -0.8997, 0.3473, -0.9127, 0.2887, -7.805, 0.6815, -7.788, 0.7379, -7.821, 0.7612, -7.838, 0.7037, 0.08602, 0.2199, 0.1078, 0.2745, 0.08735, 0.2887, 0.06999, 0.2315, -6.819, 0.6238, -6.805, 0.6815, -6.838, 0.7037, -6.85, 0.645, 0.05333, 0.1697, 0.08602, 0.2199, 0.06999, 0.2315, 0.04404, 0.1771, -5.83, 0.5653, -5.819, 0.6238, -5.85, 0.645, -5.861, 0.5857, -10.58, 0.8899, -10.5, 0.8707, -10.58, 0.9019, 0.04404, 0.1771, 0.06999, 0.2315, 0.05372, 0.2409, 0.03416, 0.1832, -5.861, 0.5857, -5.85, 0.645, -5.883, 0.6633, -5.892, 0.603, -10.58, 0.9019, -10.5, 0.8707, -10.57, 0.9131, 0.0, 0.1293, 0.04404, 0.1771, 0.03416, 0.1832, -4.87, 0.526, -4.861, 0.5857, -4.892, 0.603, -4.9, 0.5423, -10.68, 0.8994, -10.58, 0.9019, -10.57, 0.9131, -10.69, 0.9223, -3.879, 0.4662, -3.87, 0.526, -3.9, 0.5423, -3.907, 0.4816, -10.76, 0.8651, -10.68, 0.8994, -10.69, 0.9223, -10.79, 0.8895, -2.889, 0.4066, -2.879, 0.4662, -2.907, 0.4816, -2.915, 0.4208, -9.797, 0.816, -9.756, 0.8651, -9.789, 0.8895, -9.833, 0.8387, -1.9, 0.3473, -1.889, 0.4066, -1.915, 0.4208, -1.923, 0.3603, -8.821, 0.7612, -8.797, 0.816, -8.833, 0.8387, -8.857, 0.7821, -0.9127, 0.2887, -0.8997, 0.3473, -0.9232, 0.3603, -0.9331, 0.3002, -7.838, 0.7037, -7.821, 0.7612, -7.857, 0.7821, -7.872, 0.7232, 0.06999, 0.2315, 0.08735, 0.2887, 0.06685, 0.3002, 0.05372, 0.2409, -6.85, 0.645, -6.838, 0.7037, -6.872, 0.7232, -6.883, 0.6633, -9.833, 0.8387, -9.789, 0.8895, -9.832, 0.9125, -9.877, 0.8582, -1.923, 0.3603, -1.915, 0.4208, -1.941, 0.4316, -1.947, 0.3701, -8.857, 0.7821, -8.833, 0.8387, -8.877, 0.8582, -8.898, 0.7992, -0.9331, 0.3002, -0.9232, 0.3603, -0.9468, 0.3701, -0.9537, 0.3088, -7.872, 0.7232, -7.857, 0.7821, -7.898, 0.7992, -7.91, 0.7388, 0.05372, 0.2409, 0.06685, 0.3002, 0.04629, 0.3088, 0.03727, 0.2478, -6.883, 0.6633, -6.872, 0.7232, -6.91, 0.7388, -6.918, 0.6778, 0.03416, 0.1832, 0.05372, 0.2409, 0.03727, 0.2478, 0.02387, 0.1876, -5.892, 0.603, -5.883, 0.6633, -5.918, 0.6778, -5.925, 0.6164, -10.57, 0.9131, -10.5, 0.8707, -10.56, 0.9228, 0.0, 0.1293, 0.03416, 0.1832, 0.02387, 0.1876, -4.9, 0.5423, -4.892, 0.603, -4.925, 0.6164, -4.93, 0.5548, -10.69, 0.9223, -10.57, 0.9131, -10.56, 0.9228, -10.71, 0.9458, -3.907, 0.4816, -3.9, 0.5423, -3.93, 0.5548, -3.936, 0.4932, -10.79, 0.8895, -10.69, 0.9223, -10.71, 0.9458, -10.83, 0.9125, -2.915, 0.4208, -2.907, 0.4816, -2.936, 0.4932, -2.941, 0.4316, -5.925, 0.6164, -5.918, 0.6778, -5.954, 0.6874, -5.958, 0.6253, -10.56, 0.9228, -10.5, 0.8707, -10.53, 0.9298, 0.0, 0.1293, 0.02387, 0.1876, 0.0133, 0.1905, -4.93, 0.5548, -4.925, 0.6164, -4.958, 0.6253, -4.961, 0.5631, -10.71, 0.9458, -10.56, 0.9228, -10.53, 0.9298, -10.71, 0.9696, -3.936, 0.4932, -3.93, 0.5548, -3.961, 0.5631, -3.964, 0.5009, -10.83, 0.9125, -10.71, 0.9458, -10.71, 0.9696, -10.89, 0.9314, -2.941, 0.4316, -2.936, 0.4932, -2.964, 0.5009, -2.967, 0.4387, -9.877, 0.8582, -9.832, 0.9125, -9.892, 0.9314, -9.928, 0.8724, -1.947, 0.3701, -1.941, 0.4316, -1.967, 0.4387, -1.971, 0.3765, -8.898, 0.7992, -8.877, 0.8582, -8.928, 0.8724, -8.942, 0.8112, -0.9537, 0.3088, -0.9468, 0.3701, -0.9705, 0.3765, -0.9743, 0.3143, -7.91, 0.7388, -7.898, 0.7992, -7.942, 0.8112, -7.949, 0.7494, 0.03727, 0.2478, 0.04629, 0.3088, 0.02565, 0.3143, 0.02067, 0.2523, -6.918, 0.6778, -6.91, 0.7388, -6.949, 0.7494, -6.954, 0.6874, 0.02387, 0.1876, 0.03727, 0.2478, 0.02067, 0.2523, 0.0133, 0.1905, -1.971, 0.3765, -1.967, 0.4387, -1.994, 0.4417, -1.994, 0.3792, -8.942, 0.8112, -8.928, 0.8724, -8.986, 0.879, -8.989, 0.8166, -0.9743, 0.3143, -0.9705, 0.3765, -0.9943, 0.3792, -0.995, 0.3167, -7.949, 0.7494, -7.942, 0.8112, -7.989, 0.8166, -7.99, 0.7541, 0.02067, 0.2523, 0.02565, 0.3143, 0.004968, 0.3167, 0.004006, 0.2542, -6.954, 0.6874, -6.949, 0.7494, -6.99, 0.7541, -6.991, 0.6916, 0.0133, 0.1905, 0.02067, 0.2523, 0.004006, 0.2542, 0.002582, 0.1917, -5.958, 0.6253, -5.954, 0.6874, -5.991, 0.6916, -5.992, 0.6291, -10.53, 0.9298, -10.5, 0.8707, -10.51, 0.9331, 0.0, 0.1293, 0.0133, 0.1905, 0.002582, 0.1917, -4.961, 0.5631, -4.958, 0.6253, -4.992, 0.6291, -4.992, 0.5667, -10.71, 0.9696, -10.53, 0.9298, -10.51, 0.9331, -10.65, 0.9928, -3.964, 0.5009, -3.961, 0.5631, -3.992, 0.5667, -3.993, 0.5042, -10.89, 0.9314, -10.71, 0.9696, -10.65, 0.9928, -10.98, 0.9414, -2.967, 0.4387, -2.964, 0.5009, -2.993, 0.5042, -2.994, 0.4417, -9.928, 0.8724, -9.892, 0.9314, -9.977, 0.9414, -9.986, 0.879, 0.0, 0.1293, 0.002582, 0.1917, -0.008166, 0.1913, -4.992, 0.5667, -4.992, 0.6291, -5.026, 0.6278, -5.024, 0.5654, -10.65, 0.9928, -10.51, 0.9331, -10.48, 0.9319, -10.3, 0.9811, -3.993, 0.5042, -3.992, 0.5667, -4.024, 0.5654, -4.022, 0.503, -9.977, 0.9414, -10.65, 0.9928, -10.3, 0.9811, -10.07, 0.9377, -2.994, 0.4417, -2.993, 0.5042, -3.022, 0.503, -3.02, 0.4406, -9.986, 0.879, -9.977, 0.9414, -10.07, 0.9377, -10.04, 0.8767, -1.994, 0.3792, -1.994, 0.4417, -2.02, 0.4406, -2.018, 0.3782, -8.989, 0.8166, -8.986, 0.879, -9.045, 0.8767, -9.036, 0.8147, -0.995, 0.3167, -0.9943, 0.3792, -1.018, 0.3782, -1.016, 0.3159, -7.99, 0.7541, -7.989, 0.8166, -8.036, 0.8147, -8.031, 0.7524, 0.004006, 0.2542, 0.004968, 0.3167, -0.01573, 0.3159, -0.01268, 0.2535, -6.991, 0.6916, -6.99, 0.7541, -7.031, 0.7524, -7.028, 0.6901, 0.002582, 0.1917, 0.004006, 0.2542, -0.01268, 0.2535, -0.008166, 0.1913, -5.992, 0.6291, -5.991, 0.6916, -6.028, 0.6901, -6.026, 0.6278, -10.51, 0.9331, -10.5, 0.8707, -10.48, 0.9319, -1.016, 0.3159, -1.018, 0.3782, -1.042, 0.3736, -1.036, 0.3118, -8.031, 0.7524, -8.036, 0.8147, -8.082, 0.8057, -8.072, 0.7446, -0.01268, 0.2535, -0.01573, 0.3159, -0.03639, 0.3118, -0.02931, 0.2503, -7.028, 0.6901, -7.031, 0.7524, -7.072, 0.7446, -7.065, 0.683, -0.008166, 0.1913, -0.01268, 0.2535, -0.02931, 0.2503, -0.01882, 0.1892, -6.026, 0.6278, -6.028, 0.6901, -6.065, 0.683, -6.059, 0.6212, -10.48, 0.9319, -10.5, 0.8707, -10.45, 0.9266, 0.0, 0.1293, -0.008166, 0.1913, -0.01882, 0.1892, -5.024, 0.5654, -5.026, 0.6278, -5.059, 0.6212, -5.055, 0.5594, -10.3, 0.9811, -10.48, 0.9319, -10.45, 0.9266, -10.29, 0.9572, -4.022, 0.503, -4.024, 0.5654, -4.055, 0.5594, -4.051, 0.4974, -10.07, 0.9377, -10.3, 0.9811, -10.29, 0.9572, -10.14, 0.9223, -3.02, 0.4406, -3.022, 0.503, -3.051, 0.4974, -3.046, 0.4355, -10.04, 0.8767, -10.07, 0.9377, -10.14, 0.9223, -10.1, 0.8658, -2.018, 0.3782, -2.02, 0.4406, -2.046, 0.4355, -2.042, 0.3736, -9.036, 0.8147, -9.045, 0.8767, -9.1, 0.8658, -9.082, 0.8057, -10.29, 0.9572, -10.45, 0.9266, -10.44, 0.918, -10.3, 0.9335, -4.051, 0.4974, -4.055, 0.5594, -4.086, 0.5488, -4.079, 0.4876, -10.14, 0.9223, -10.29, 0.9572, -10.3, 0.9335, -10.19, 0.9008, -3.046, 0.4355, -3.051, 0.4974, -3.079, 0.4876, -3.073, 0.4265, -10.1, 0.8658, -10.14, 0.9223, -10.19, 0.9008, -10.15, 0.8485, -2.042, 0.3736, -2.046, 0.4355, -2.073, 0.4265, -2.065, 0.3655, -9.082, 0.8057, -9.1, 0.8658, -9.147, 0.8485, -9.124, 0.7909, -1.036, 0.3118, -1.042, 0.3736, -1.065, 0.3655, -1.057, 0.3047, -8.072, 0.7446, -8.082, 0.8057, -8.124, 0.7909, -8.11, 0.7313, -0.02931, 0.2503, -0.03639, 0.3118, -0.05699, 0.3047, -0.04584, 0.2445, -7.065, 0.683, -7.072, 0.7446, -7.11, 0.7313, -7.1, 0.6708, -0.01882, 0.1892, -0.02931, 0.2503, -0.04584, 0.2445, -0.02926, 0.1855, -6.059, 0.6212, -6.065, 0.683, -6.1, 0.6708, -6.092, 0.6099, -10.45, 0.9266, -10.5, 0.8707, -10.44, 0.918, 0.0, 0.1293, -0.01882, 0.1892, -0.02926, 0.1855, -5.055, 0.5594, -5.059, 0.6212, -5.092, 0.6099, -5.086, 0.5488, -8.11, 0.7313, -8.124, 0.7909, -8.162, 0.7716, -8.146, 0.7135, -0.04584, 0.2445, -0.05699, 0.3047, -0.07752, 0.2946, -0.0622, 0.2363, -7.1, 0.6708, -7.11, 0.7313, -7.146, 0.7135, -7.134, 0.6542, -0.02926, 0.1855, -0.04584, 0.2445, -0.0622, 0.2363, -0.03936, 0.1802, -6.092, 0.6099, -6.1, 0.6708, -6.134, 0.6542, -6.124, 0.5944, -10.44, 0.918, -10.5, 0.8707, -10.42, 0.9074, 0.0, 0.1293, -0.02926, 0.1855, -0.03936, 0.1802, -5.086, 0.5488, -5.092, 0.6099, -5.124, 0.5944, -5.116, 0.5343, -10.3, 0.9335, -10.44, 0.918, -10.42, 0.9074, -10.31, 0.9103, -4.079, 0.4876, -4.086, 0.5488, -4.116, 0.5343, -4.107, 0.474, -10.19, 0.9008, -10.3, 0.9335, -10.31, 0.9103, -10.23, 0.8769, -3.073, 0.4265, -3.079, 0.4876, -3.107, 0.474, -3.099, 0.4138, -10.15, 0.8485, -10.19, 0.9008, -10.23, 0.8769, -10.19, 0.8272, -2.065, 0.3655, -2.073, 0.4265, -2.099, 0.4138, -2.089, 0.3539, -9.124, 0.7909, -9.147, 0.8485, -9.186, 0.8272, -9.162, 0.7716, -1.057, 0.3047, -1.065, 0.3655, -1.089, 0.3539, -1.078, 0.2946, -4.107, 0.474, -4.116, 0.5343, -4.145, 0.5162, -4.135, 0.457, -10.23, 0.8769, -10.31, 0.9103, -10.32, 0.8878, -10.26, 0.8523, -3.099, 0.4138, -3.107, 0.474, -3.135, 0.457, -3.124, 0.3979, -10.19, 0.8272, -10.23, 0.8769, -10.26, 0.8523, -10.22, 0.8036, -2.089, 0.3539, -2.099, 0.4138, -2.124, 0.3979, -2.113, 0.3393, -9.162, 0.7716, -9.186, 0.8272, -9.221, 0.8036, -9.196, 0.7493, -1.078, 0.2946, -1.089, 0.3539, -1.113, 0.3393, -1.098, 0.2817, -8.146, 0.7135, -8.162, 0.7716, -8.196, 0.7493, -8.179, 0.6924, -0.0622, 0.2363, -0.07752, 0.2946, -0.09799, 0.2817, -0.07835, 0.2258, -7.134, 0.6542, -7.146, 0.7135, -7.179, 0.6924, -7.166, 0.6343, -0.03936, 0.1802, -0.0622, 0.2363, -0.07835, 0.2258, -0.04895, 0.1734, -6.124, 0.5944, -6.134, 0.6542, -6.166, 0.6343, -6.155, 0.5754, -10.42, 0.9074, -10.5, 0.8707, -10.42, 0.8957, 0.0, 0.1293, -0.03936, 0.1802, -0.04895, 0.1734, -5.116, 0.5343, -5.124, 0.5944, -5.155, 0.5754, -5.145, 0.5162, -10.31, 0.9103, -10.42, 0.9074, -10.42, 0.8957, -10.32, 0.8878, -0.07835, 0.2258, -0.09799, 0.2817, -0.1185, 0.2661, -0.09425, 0.213, -7.166, 0.6343, -7.179, 0.6924, -7.211, 0.6692, -7.197, 0.6119, -0.04895, 0.1734, -0.07835, 0.2258, -0.09425, 0.213, -0.05788, 0.1653, -6.155, 0.5754, -6.166, 0.6343, -6.197, 0.6119, -6.185, 0.5538, -10.42, 0.8957, -10.5, 0.8707, -10.42, 0.8835, 0.0, 0.1293, -0.04895, 0.1734, -0.05788, 0.1653, -5.145, 0.5162, -5.155, 0.5754, -5.185, 0.5538, -5.174, 0.4955, -10.32, 0.8878, -10.42, 0.8957, -10.42, 0.8835, -10.34, 0.8663, -4.135, 0.457, -4.145, 0.5162, -4.174, 0.4955, -4.162, 0.4372, -10.26, 0.8523, -10.32, 0.8878, -10.34, 0.8663, -10.28, 0.8278, -3.124, 0.3979, -3.135, 0.457, -3.162, 0.4372, -3.15, 0.3792, -10.22, 0.8036, -10.26, 0.8523, -10.28, 0.8278, -10.25, 0.779, -2.113, 0.3393, -2.124, 0.3979, -2.15, 0.3792, -2.136, 0.322, -9.196, 0.7493, -9.221, 0.8036, -9.251, 0.779, -9.228, 0.7253, -1.098, 0.2817, -1.113, 0.3393, -1.136, 0.322, -1.118, 0.2661, -8.179, 0.6924, -8.196, 0.7493, -8.228, 0.7253, -8.211, 0.6692, -10.28, 0.8278, -10.34, 0.8663, -10.35, 0.8459, -10.31, 0.8042, -3.15, 0.3792, -3.162, 0.4372, -3.19, 0.4151, -3.176, 0.3581, -10.25, 0.779, -10.28, 0.8278, -10.31, 0.8042, -10.28, 0.7545, -2.136, 0.322, -2.15, 0.3792, -2.176, 0.3581, -2.16, 0.3022, -9.228, 0.7253, -9.251, 0.779, -9.278, 0.7545, -9.257, 0.7007, -1.118, 0.2661, -1.136, 0.322, -1.16, 0.3022, -1.139, 0.2483, -8.211, 0.6692, -8.228, 0.7253, -8.257, 0.7007, -8.241, 0.6449, -0.09425, 0.213, -0.1185, 0.2661, -0.139, 0.2483, -0.1099, 0.1982, -7.197, 0.6119, -7.211, 0.6692, -7.241, 0.6449, -7.227, 0.5879, -0.05788, 0.1653, -0.09425, 0.213, -0.1099, 0.1982, -0.06591, 0.1559, -6.185, 0.5538, -6.197, 0.6119, -6.227, 0.5879, -6.214, 0.5304, -10.42, 0.8835, -10.5, 0.8707, -10.42, 0.8715, 0.0, 0.1293, -0.05788, 0.1653, -0.06591, 0.1559, -5.174, 0.4955, -5.185, 0.5538, -5.214, 0.5304, -5.202, 0.4727, -10.34, 0.8663, -10.42, 0.8835, -10.42, 0.8715, -10.35, 0.8459, -4.162, 0.4372, -4.174, 0.4955, -4.202, 0.4727, -4.19, 0.4151, -7.227, 0.5879, -7.241, 0.6449, -7.269, 0.6202, -7.256, 0.5633, -0.06591, 0.1559, -0.1099, 0.1982, -0.1251, 0.1816, -0.07279, 0.1455, -6.214, 0.5304, -6.227, 0.5879, -6.256, 0.5633, -6.243, 0.5059, -10.42, 0.8715, -10.5, 0.8707, -10.42, 0.8598, 0.0, 0.1293, -0.06591, 0.1559, -0.07279, 0.1455, -5.202, 0.4727, -5.214, 0.5304, -5.243, 0.5059, -5.231, 0.4485, -10.35, 0.8459, -10.42, 0.8715, -10.42, 0.8598, -10.37, 0.827, -4.19, 0.4151, -4.202, 0.4727, -4.231, 0.4485, -4.217, 0.3915, -10.31, 0.8042, -10.35, 0.8459, -10.37, 0.827, -10.33, 0.7818, -3.176, 0.3581, -3.19, 0.4151, -3.217, 0.3915, -3.203, 0.3352, -10.28, 0.7545, -10.31, 0.8042, -10.33, 0.7818, -10.3, 0.7306, -2.16, 0.3022, -2.176, 0.3581, -2.203, 0.3352, -2.184, 0.2804, -9.257, 0.7007, -9.278, 0.7545, -9.304, 0.7306, -9.285, 0.6762, -1.139, 0.2483, -1.16, 0.3022, -1.184, 0.2804, -1.16, 0.2284, -8.241, 0.6449, -8.257, 0.7007, -8.285, 0.6762, -8.269, 0.6202, -0.1099, 0.1982, -0.139, 0.2483, -0.1599, 0.2284, -0.1251, 0.1816, -3.203, 0.3352, -3.217, 0.3915, -3.246, 0.367, -3.23, 0.3111, -10.3, 0.7306, -10.33, 0.7818, -10.35, 0.761, -10.33, 0.708, -2.184, 0.2804, -2.203, 0.3352, -2.23, 0.3111, -2.209, 0.2571, -9.285, 0.6762, -9.304, 0.7306, -9.329, 0.708, -9.311, 0.6527, -1.16, 0.2284, -1.184, 0.2804, -1.209, 0.2571, -1.181, 0.2067, -8.269, 0.6202, -8.285, 0.6762, -8.311, 0.6527, -8.297, 0.5961, -0.1251, 0.1816, -0.1599, 0.2284, -0.1814, 0.2067, -0.1401, 0.1634, -7.256, 0.5633, -7.269, 0.6202, -7.297, 0.5961, -7.284, 0.5388, -0.07279, 0.1455, -0.1251, 0.1816, -0.1401, 0.1634, -0.07813, 0.1342, -6.243, 0.5059, -6.256, 0.5633, -6.284, 0.5388, -6.272, 0.4813, -10.42, 0.8598, -10.5, 0.8707, -10.43, 0.849, 0.0, 0.1293, -0.07279, 0.1455, -0.07813, 0.1342, -5.231, 0.4485, -5.243, 0.5059, -5.272, 0.4813, -5.259, 0.4239, -10.37, 0.827, -10.42, 0.8598, -10.43, 0.849, -10.38, 0.8095, -4.217, 0.3915, -4.231, 0.4485, -4.259, 0.4239, -4.246, 0.367, -10.33, 0.7818, -10.37, 0.827, -10.38, 0.8095, -10.35, 0.761, -0.07813, 0.1342, -0.1401, 0.1634, -0.1546, 0.1436, -0.08145, 0.1223, -6.272, 0.4813, -6.284, 0.5388, -6.313, 0.5153, -6.301, 0.4573, -10.43, 0.849, -10.5, 0.8707, -10.44, 0.8391, 0.0, 0.1293, -0.07813, 0.1342, -0.08145, 0.1223, -5.259, 0.4239, -5.272, 0.4813, -5.301, 0.4573, -5.289, 0.3995, -10.38, 0.8095, -10.43, 0.849, -10.44, 0.8391, -10.4, 0.7938, -4.246, 0.367, -4.259, 0.4239, -4.289, 0.3995, -4.275, 0.3424, -10.35, 0.761, -10.38, 0.8095, -10.4, 0.7938, -10.37, 0.7422, -3.23, 0.3111, -3.246, 0.367, -3.275, 0.3424, -3.258, 0.2865, -10.33, 0.708, -10.35, 0.761, -10.37, 0.7422, -10.35, 0.6873, -2.209, 0.2571, -2.23, 0.3111, -2.258, 0.2865, -2.236, 0.2328, -9.311, 0.6527, -9.329, 0.708, -9.352, 0.6873, -9.337, 0.6307, -1.181, 0.2067, -1.209, 0.2571, -1.236, 0.2328, -1.204, 0.1836, -8.297, 0.5961, -8.311, 0.6527, -8.337, 0.6307, -8.324, 0.5732, -0.1401, 0.1634, -0.1814, 0.2067, -0.2039, 0.1836, -0.1546, 0.1436, -7.284, 0.5388, -7.297, 0.5961, -7.324, 0.5732, -7.313, 0.5153, -2.236, 0.2328, -2.258, 0.2865, -2.288, 0.2621, -2.265, 0.2082, -9.337, 0.6307, -9.352, 0.6873, -9.376, 0.6687, -9.363, 0.6107, -1.204, 0.1836, -1.236, 0.2328, -1.265, 0.2082, -1.228, 0.1595, -8.324, 0.5732, -8.337, 0.6307, -8.363, 0.6107, -8.352, 0.5522, -0.1546, 0.1436, -0.2039, 0.1836, -0.2283, 0.1595, -0.1687, 0.1226, -7.313, 0.5153, -7.324, 0.5732, -7.352, 0.5522, -7.341, 0.4934, -0.08145, 0.1223, -0.1546, 0.1436, -0.1687, 0.1226, -0.08202, 0.1101, -6.301, 0.4573, -6.313, 0.5153, -6.341, 0.4934, -6.33, 0.4347, -10.44, 0.8391, -10.5, 0.8707, -10.45, 0.8303, 0.0, 0.1293, -0.08145, 0.1223, -0.08202, 0.1101, -5.289, 0.3995, -5.301, 0.4573, -5.33, 0.4347, -5.319, 0.3762, -10.4, 0.7938, -10.44, 0.8391, -10.45, 0.8303, -10.41, 0.7801, -4.275, 0.3424, -4.289, 0.3995, -4.319, 0.3762, -4.305, 0.3185, -10.37, 0.7422, -10.4, 0.7938, -10.41, 0.7801, -10.39, 0.7255, -3.258, 0.2865, -3.275, 0.3424, -3.305, 0.3185, -3.288, 0.2621, -10.35, 0.6873, -10.37, 0.7422, -10.39, 0.7255, -10.38, 0.6687, -10.45, 0.8303, -10.5, 0.8707, -10.46, 0.8229, 0.0, 0.1293, -0.08202, 0.1101, -0.07888, 0.09813, -5.319, 0.3762, -5.33, 0.4347, -5.361, 0.4143, -5.35, 0.355, -10.41, 0.7801, -10.45, 0.8303, -10.46, 0.8229, -10.43, 0.7685, -4.305, 0.3185, -4.319, 0.3762, -4.35, 0.355, -4.338, 0.2963, -10.39, 0.7255, -10.41, 0.7801, -10.43, 0.7685, -10.41, 0.7113, -3.288, 0.2621, -3.305, 0.3185, -3.338, 0.2963, -3.321, 0.2388, -10.38, 0.6687, -10.39, 0.7255, -10.41, 0.7113, -10.4, 0.6527, -2.265, 0.2082, -2.288, 0.2621, -2.321, 0.2388, -2.297, 0.184, -9.363, 0.6107, -9.376, 0.6687, -9.4, 0.6527, -9.389, 0.5934, -1.228, 0.1595, -1.265, 0.2082, -1.297, 0.184, -1.256, 0.1349, -8.352, 0.5522, -8.363, 0.6107, -8.389, 0.5934, -8.379, 0.5338, -0.1687, 0.1226, -0.2283, 0.1595, -0.2558, 0.1349, -0.1822, 0.1006, -7.341, 0.4934, -7.352, 0.5522, -7.379, 0.5338, -7.37, 0.474, -0.08202, 0.1101, -0.1687, 0.1226, -0.1822, 0.1006, -0.07888, 0.09813, -6.33, 0.4347, -6.341, 0.4934, -6.37, 0.474, -6.361, 0.4143, -9.389, 0.5934, -9.4, 0.6527, -9.423, 0.6397, -9.415, 0.5792, -1.256, 0.1349, -1.297, 0.184, -1.333, 0.1613, -1.289, 0.1105, -8.379, 0.5338, -8.389, 0.5934, -8.415, 0.5792, -8.407, 0.5184, -0.1822, 0.1006, -0.2558, 0.1349, -0.2888, 0.1105, -0.1947, 0.07773, -7.37, 0.474, -7.379, 0.5338, -7.407, 0.5184, -7.4, 0.4577, -0.07888, 0.09813, -0.1822, 0.1006, -0.1947, 0.07773, -0.07074, 0.08688, -6.361, 0.4143, -6.37, 0.474, -6.4, 0.4577, -6.392, 0.397, -10.46, 0.8229, -10.5, 0.8707, -10.47, 0.8168, 0.0, 0.1293, -0.07888, 0.09813, -0.07074, 0.08688, -5.35, 0.355, -5.361, 0.4143, -5.392, 0.397, -5.383, 0.3367, -10.43, 0.7685, -10.46, 0.8229, -10.47, 0.8168, -10.45, 0.7591, -4.338, 0.2963, -4.35, 0.355, -4.383, 0.3367, -4.372, 0.2768, -10.41, 0.7113, -10.43, 0.7685, -10.45, 0.7591, -10.43, 0.6998, -3.321, 0.2388, -3.338, 0.2963, -3.372, 0.2768, -3.357, 0.2179, -10.4, 0.6527, -10.41, 0.7113, -10.43, 0.6998, -10.42, 0.6397, -2.297, 0.184, -2.321, 0.2388, -2.357, 0.2179, -2.333, 0.1613, -5.383, 0.3367, -5.392, 0.397, -5.425, 0.3836, -5.418, 0.3222, -10.45, 0.7591, -10.47, 0.8168, -10.48, 0.8124, -10.46, 0.7522, -4.372, 0.2768, -4.383, 0.3367, -4.418, 0.3222, -4.41, 0.2612, -10.43, 0.6998, -10.45, 0.7591, -10.46, 0.7522, -10.45, 0.6912, -3.357, 0.2179, -3.372, 0.2768, -3.41, 0.2612, -3.398, 0.2008, -10.42, 0.6397, -10.43, 0.6998, -10.45, 0.6912, -10.45, 0.6299, -2.333, 0.1613, -2.357, 0.2179, -2.398, 0.2008, -2.377, 0.1418, -9.415, 0.5792, -9.423, 0.6397, -9.447, 0.6299, -9.441, 0.5684, -1.289, 0.1105, -1.333, 0.1613, -1.377, 0.1418, -1.332, 0.08752, -8.407, 0.5184, -8.415, 0.5792, -8.441, 0.5684, -8.436, 0.5068, -0.1947, 0.07773, -0.2888, 0.1105, -0.3317, 0.08752, -0.2053, 0.05424, -7.4, 0.4577, -7.407, 0.5184, -7.436, 0.5068, -7.43, 0.4452, -0.07074, 0.08688, -0.1947, 0.07773, -0.2053, 0.05424, -0.0562, 0.07721, -6.392, 0.397, -6.4, 0.4577, -6.43, 0.4452, -6.425, 0.3836, -10.47, 0.8168, -10.5, 0.8707, -10.48, 0.8124, 0.0, 0.1293, -0.07074, 0.08688, -0.0562, 0.07721, -1.332, 0.08752, -1.377, 0.1418, -1.428, 0.1276, -1.392, 0.06862, -8.436, 0.5068, -8.441, 0.5684, -8.467, 0.5613, -8.464, 0.4991, -0.2053, 0.05424, -0.3317, 0.08752, -0.3923, 0.06862, -0.2097, 0.03038, -7.43, 0.4452, -7.436, 0.5068, -7.464, 0.4991, -7.461, 0.4369, -0.0562, 0.07721, -0.2053, 0.05424, -0.2097, 0.03038, -0.03449, 0.07018, -6.425, 0.3836, -6.43, 0.4452, -6.461, 0.4369, -6.458, 0.3747, -10.48, 0.8124, -10.5, 0.8707, -10.49, 0.8095, 0.0, 0.1293, -0.0562, 0.07721, -0.03449, 0.07018, -5.418, 0.3222, -5.425, 0.3836, -5.458, 0.3747, -5.454, 0.3126, -10.46, 0.7522, -10.48, 0.8124, -10.49, 0.8095, -10.48, 0.7477, -4.41, 0.2612, -4.418, 0.3222, -4.454, 0.3126, -4.449, 0.2506, -10.45, 0.6912, -10.46, 0.7522, -10.48, 0.7477, -10.47, 0.6857, -3.398, 0.2008, -3.41, 0.2612, -3.449, 0.2506, -3.442, 0.1888, -10.45, 0.6299, -10.45, 0.6912, -10.47, 0.6857, -10.47, 0.6235, -2.377, 0.1418, -2.398, 0.2008, -2.442, 0.1888, -2.428, 0.1276, -9.441, 0.5684, -9.447, 0.6299, -9.471, 0.6235, -9.467, 0.5613, -10.48, 0.7477, -10.49, 0.8095, -10.5, 0.8083, -10.5, 0.7458, -4.449, 0.2506, -4.454, 0.3126, -4.491, 0.3084, -4.49, 0.2459, -10.47, 0.6857, -10.48, 0.7477, -10.5, 0.7458, -10.5, 0.6833, -3.442, 0.1888, -3.449, 0.2506, -3.49, 0.2459, -3.489, 0.1834, -9.471, 0.6235, -9.474, 0.6857, -9.495, 0.6833, -9.494, 0.6208, -2.428, 0.1276, -2.442, 0.1888, -2.489, 0.1834, -2.486, 0.121, -9.467, 0.5613, -9.471, 0.6235, -9.494, 0.6208, -9.494, 0.5583, -1.392, 0.06862, -1.428, 0.1276, -1.486, 0.121, -1.477, 0.05863, -8.464, 0.4991, -8.467, 0.5613, -8.494, 0.5583, -8.493, 0.4958, -0.2097, 0.03038, -0.3923, 0.06862, -0.4772, 0.05863, -0.1456, 0.007244, -7.461, 0.4369, -7.464, 0.4991, -7.493, 0.4958, -7.492, 0.4333, -0.03449, 0.07018, -0.2097, 0.03038, -0.1456, 0.007244, -0.007011, 0.06693, -6.458, 0.3747, -6.461, 0.4369, -6.492, 0.4333, -6.492, 0.3709, -10.49, 0.8095, -10.5, 0.8707, -10.5, 0.8083, 0.0, 0.1293, -0.03449, 0.07018, -0.007011, 0.06693, -5.454, 0.3126, -5.458, 0.3747, -5.492, 0.3709, -5.491, 0.3084, -8.493, 0.4958, -8.494, 0.5583, -8.52, 0.5594, -8.522, 0.497, -0.1456, 0.007244, -0.4772, 0.05863, -0.5698, 0.06233, -0.7972, 0.01895, -7.492, 0.4333, -7.493, 0.4958, -7.522, 0.497, -7.524, 0.4346, -0.007011, 0.06693, -0.1456, 0.007244, 0.2028, 0.01895, 0.02181, 0.06809, -6.492, 0.3709, -6.492, 0.4333, -6.524, 0.4346, -6.526, 0.3722, -10.5, 0.8083, -10.5, 0.8707, -10.51, 0.8087, 0.0, 0.1293, -0.007011, 0.06693, 0.02181, 0.06809, -5.491, 0.3084, -5.492, 0.3709, -5.526, 0.3722, -5.528, 0.3099, -10.5, 0.7458, -10.5, 0.8083, -10.51, 0.8087, -10.51, 0.7465, -4.49, 0.2459, -4.491, 0.3084, -4.528, 0.3099, -4.531, 0.2476, -10.5, 0.6833, -10.5, 0.7458, -10.51, 0.7465, -10.52, 0.6841, -3.489, 0.1834, -3.49, 0.2459, -3.531, 0.2476, -3.536, 0.1853, -9.494, 0.6208, -9.495, 0.6833, -9.516, 0.6841, -9.518, 0.6218, -2.486, 0.121, -2.489, 0.1834, -2.536, 0.1853, -2.545, 0.1233, -8.494, 0.5583, -8.494, 0.6208, -8.518, 0.6218, -8.52, 0.5594, -1.477, 0.05863, -1.486, 0.121, -1.545, 0.1233, -1.57, 0.06233, -4.531, 0.2476, -4.528, 0.3099, -4.565, 0.317, -4.572, 0.2554, -10.52, 0.6841, -10.51, 0.7465, -10.53, 0.7497, -10.54, 0.6882, -3.536, 0.1853, -3.531, 0.2476, -3.572, 0.2554, -3.582, 0.1943, -9.518, 0.6218, -9.516, 0.6841, -9.536, 0.6882, -9.542, 0.6264, -2.545, 0.1233, -2.536, 0.1853, -2.582, 0.1943, -2.6, 0.1342, -8.52, 0.5594, -8.518, 0.6218, -8.542, 0.6264, -8.546, 0.5645, -1.57, 0.06233, -1.545, 0.1233, -1.6, 0.1342, -1.642, 0.0777, -7.522, 0.497, -7.52, 0.5594, -7.546, 0.5645, -7.551, 0.5026, -0.7972, 0.01895, -0.5698, 0.06233, -0.642, 0.0777, -0.7911, 0.04281, -7.524, 0.4346, -7.522, 0.497, -7.551, 0.5026, -7.555, 0.4406, 0.02181, 0.06809, 0.2028, 0.01895, 0.2089, 0.04281, 0.04666, 0.07343, -6.526, 0.3722, -6.524, 0.4346, -6.555, 0.4406, -6.559, 0.3788, -10.51, 0.8087, -10.5, 0.8707, -10.52, 0.8108, 0.0, 0.1293, 0.02181, 0.06809, 0.04666, 0.07343, -5.528, 0.3099, -5.526, 0.3722, -5.559, 0.3788, -5.565, 0.317, -10.51, 0.7465, -10.51, 0.8087, -10.52, 0.8108, -10.53, 0.7497, -0.7911, 0.04281, -0.642, 0.0777, -0.6923, 0.09915, -0.7998, 0.06652, -6.555, 0.4406, -6.551, 0.5026, -6.579, 0.5124, -6.586, 0.4512, 0.04666, 0.07343, 0.2089, 0.04281, 0.2002, 0.06652, 0.06464, 0.08198, -6.559, 0.3788, -6.555, 0.4406, -6.586, 0.4512, -6.592, 0.3901, -10.52, 0.8108, -10.5, 0.8707, -10.53, 0.8145, 0.0, 0.1293, 0.04666, 0.07343, 0.06464, 0.08198, -5.565, 0.317, -5.559, 0.3788, -5.592, 0.3901, -5.6, 0.3292, -10.53, 0.7497, -10.52, 0.8108, -10.53, 0.8145, -10.55, 0.7555, -4.572, 0.2554, -4.565, 0.317, -4.6, 0.3292, -4.61, 0.2687, -10.54, 0.6882, -10.53, 0.7497, -10.55, 0.7555, -10.56, 0.6953, -3.582, 0.1943, -3.572, 0.2554, -3.61, 0.2687, -3.624, 0.2091, -9.542, 0.6264, -9.536, 0.6882, -9.557, 0.6953, -9.565, 0.6345, -2.6, 0.1342, -2.582, 0.1943, -2.624, 0.2091, -2.647, 0.1515, -8.546, 0.5645, -8.542, 0.6264, -8.565, 0.6345, -8.573, 0.5735, -1.642, 0.0777, -1.6, 0.1342, -1.647, 0.1515, -1.692, 0.09915, -7.551, 0.5026, -7.546, 0.5645, -7.573, 0.5735, -7.579, 0.5124, -3.624, 0.2091, -3.61, 0.2687, -3.646, 0.2865, -3.662, 0.2284, -9.565, 0.6345, -9.557, 0.6953, -9.578, 0.7054, -9.589, 0.6461, -2.647, 0.1515, -2.624, 0.2091, -2.662, 0.2284, -2.686, 0.1728, -8.573, 0.5735, -8.565, 0.6345, -8.589, 0.6461, -8.599, 0.5862, -1.692, 0.09915, -1.647, 0.1515, -1.686, 0.1728, -1.729, 0.1231, -7.579, 0.5124, -7.573, 0.5735, -7.599, 0.5862, -7.607, 0.526, -0.7998, 0.06652, -0.6923, 0.09915, -0.7293, 0.1231, -0.8116, 0.08972, -6.586, 0.4512, -6.579, 0.5124, -6.607, 0.526, -6.616, 0.4657, 0.06464, 0.08198, 0.2002, 0.06652, 0.1884, 0.08972, 0.07568, 0.09259, -5.592, 0.3901, -5.586, 0.4512, -5.616, 0.4657, -5.624, 0.4056, -10.53, 0.8145, -10.5, 0.8707, -10.54, 0.8198, 0.0, 0.1293, 0.06464, 0.08198, 0.07568, 0.09259, -5.6, 0.3292, -5.592, 0.3901, -5.624, 0.4056, -5.634, 0.3458, -10.55, 0.7555, -10.53, 0.8145, -10.54, 0.8198, -10.56, 0.7637, -4.61, 0.2687, -4.6, 0.3292, -4.634, 0.3458, -4.646, 0.2865, -10.56, 0.6953, -10.55, 0.7555, -10.56, 0.7637, -10.58, 0.7054, 0.07568, 0.09259, 0.1884, 0.08972, 0.1753, 0.1122, 0.08105, 0.1043, -5.624, 0.4056, -5.616, 0.4657, -5.645, 0.4838, -5.655, 0.4246, -10.54, 0.8198, -10.5, 0.8707, -10.55, 0.8266, 0.0, 0.1293, 0.07568, 0.09259, 0.08105, 0.1043, -4.634, 0.3458, -4.624, 0.4056, -4.655, 0.4246, -4.666, 0.3657, -10.56, 0.7637, -10.54, 0.8198, -10.55, 0.8266, -10.58, 0.7742, -4.646, 0.2865, -4.634, 0.3458, -4.666, 0.3657, -4.679, 0.3076, -10.58, 0.7054, -10.56, 0.7637, -10.58, 0.7742, -10.6, 0.7183, -3.662, 0.2284, -3.646, 0.2865, -3.679, 0.3076, -3.696, 0.2507, -9.589, 0.6461, -9.578, 0.7054, -9.598, 0.7183, -9.613, 0.6607, -2.686, 0.1728, -2.662, 0.2284, -2.696, 0.2507, -2.721, 0.1964, -8.599, 0.5862, -8.589, 0.6461, -8.613, 0.6607, -8.624, 0.6021, -1.729, 0.1231, -1.686, 0.1728, -1.721, 0.1964, -1.759, 0.1477, -7.607, 0.526, -7.599, 0.5862, -7.624, 0.6021, -7.635, 0.543, -0.8116, 0.08972, -0.7293, 0.1231, -0.759, 0.1477, -0.8247, 0.1122, -6.616, 0.4657, -6.607, 0.526, -6.635, 0.543, -6.645, 0.4838, -9.613, 0.6607, -9.598, 0.7183, -9.618, 0.7339, -9.636, 0.678, -2.721, 0.1964, -2.696, 0.2507, -2.728, 0.2747, -2.751, 0.221, -8.624, 0.6021, -8.613, 0.6607, -8.636, 0.678, -8.65, 0.6208, -1.759, 0.1477, -1.721, 0.1964, -1.751, 0.221, -1.785, 0.1722, -7.635, 0.543, -7.624, 0.6021, -7.65, 0.6208, -7.662, 0.5628, -0.8247, 0.1122, -0.759, 0.1477, -0.7847, 0.1722, -0.8386, 0.1337, -6.645, 0.4838, -6.635, 0.543, -6.662, 0.5628, -6.674, 0.5045, 0.08105, 0.1043, 0.1753, 0.1122, 0.1614, 0.1337, 0.08212, 0.1165, -5.655, 0.4246, -5.645, 0.4838, -5.674, 0.5045, -5.685, 0.4462, -10.55, 0.8266, -10.5, 0.8707, -10.56, 0.8347, 0.0, 0.1293, 0.08105, 0.1043, 0.08212, 0.1165, -4.666, 0.3657, -4.655, 0.4246, -4.685, 0.4462, -4.697, 0.3881, -10.58, 0.7742, -10.55, 0.8266, -10.56, 0.8347, -10.59, 0.787, -3.679, 0.3076, -3.666, 0.3657, -3.697, 0.3881, -3.711, 0.3308, -10.6, 0.7183, -10.58, 0.7742, -10.59, 0.787, -10.62, 0.7339, -3.696, 0.2507, -3.679, 0.3076, -3.711, 0.3308, -3.728, 0.2747, -5.685, 0.4462, -5.674, 0.5045, -5.702, 0.5273, -5.714, 0.4696, -10.56, 0.8347, -10.5, 0.8707, -10.57, 0.8441, 0.0, 0.1293, 0.08212, 0.1165, 0.08002, 0.1285, -4.697, 0.3881, -4.685, 0.4462, -4.714, 0.4696, -4.727, 0.4121, -10.59, 0.787, -10.56, 0.8347, -10.57, 0.8441, -10.61, 0.8018, -3.711, 0.3308, -3.697, 0.3881, -3.727, 0.4121, -3.741, 0.3551, -10.62, 0.7339, -10.59, 0.787, -10.61, 0.8018, -10.64, 0.7517, -2.728, 0.2747, -2.711, 0.3308, -2.741, 0.3551, -2.757, 0.2993, -9.636, 0.678, -9.618, 0.7339, -9.639, 0.7517, -9.66, 0.6978, -2.751, 0.221, -2.728, 0.2747, -2.757, 0.2993, -2.778, 0.2455, -8.65, 0.6208, -8.636, 0.678, -8.66, 0.6978, -8.676, 0.6419, -1.785, 0.1722, -1.751, 0.221, -1.778, 0.2455, -1.808, 0.1958, -7.662, 0.5628, -7.65, 0.6208, -7.676, 0.6419, -7.69, 0.5849, -0.8386, 0.1337, -0.7847, 0.1722, -0.808, 0.1958, -0.8529, 0.1541, -6.674, 0.5045, -6.662, 0.5628, -6.69, 0.5849, -6.702, 0.5273, 0.08212, 0.1165, 0.1614, 0.1337, 0.1471, 0.1541, 0.08002, 0.1285, -1.778, 0.2455, -1.757, 0.2993, -1.785, 0.3238, -1.804, 0.2694, -8.676, 0.6419, -8.66, 0.6978, -8.684, 0.7196, -8.703, 0.6648, -1.808, 0.1958, -1.778, 0.2455, -1.804, 0.2694, -1.83, 0.2182, -7.69, 0.5849, -7.676, 0.6419, -7.703, 0.6648, -7.717, 0.6085, -0.8529, 0.1541, -0.808, 0.1958, -0.8299, 0.2182, -0.8676, 0.173, -6.702, 0.5273, -6.69, 0.5849, -6.717, 0.6085, -6.731, 0.5515, 0.08002, 0.1285, 0.1471, 0.1541, 0.1324, 0.173, 0.07557, 0.1402, -5.714, 0.4696, -5.702, 0.5273, -5.731, 0.5515, -5.743, 0.4941, -10.57, 0.8441, -10.5, 0.8707, -10.57, 0.8545, 0.0, 0.1293, 0.08002, 0.1285, 0.07557, 0.1402, -4.727, 0.4121, -4.714, 0.4696, -4.743, 0.4941, -4.756, 0.4367, -10.61, 0.8018, -10.57, 0.8441, -10.57, 0.8545, -10.63, 0.8184, -3.741, 0.3551, -3.727, 0.4121, -3.756, 0.4367, -3.769, 0.3798, -10.64, 0.7517, -10.61, 0.8018, -10.63, 0.8184, -10.66, 0.7716, -2.757, 0.2993, -2.741, 0.3551, -2.769, 0.3798, -2.785, 0.3238, -9.66, 0.6978, -9.639, 0.7517, -9.66, 0.7716, -9.684, 0.7196, -10.57, 0.8545, -10.5, 0.8707, -10.58, 0.8658, 0.0, 0.1293, 0.07557, 0.1402, 0.06938, 0.151, -4.756, 0.4367, -4.743, 0.4941, -4.772, 0.5187, -4.784, 0.4612, -10.63, 0.8184, -10.57, 0.8545, -10.58, 0.8658, -10.64, 0.8366, -3.769, 0.3798, -3.756, 0.4367, -3.784, 0.4612, -3.797, 0.4039, -10.66, 0.7716, -10.63, 0.8184, -10.64, 0.8366, -10.68, 0.7933, -2.785, 0.3238, -2.769, 0.3798, -2.797, 0.4039, -2.811, 0.3473, -9.684, 0.7196, -9.66, 0.7716, -9.681, 0.7933, -9.709, 0.7429, -1.804, 0.2694, -1.785, 0.3238, -1.811, 0.3473, -1.829, 0.292, -8.703, 0.6648, -8.684, 0.7196, -8.709, 0.7429, -8.73, 0.6889, -0.8299, 0.2182, -0.8039, 0.2694, -0.8285, 0.292, -0.851, 0.239, -7.717, 0.6085, -7.703, 0.6648, -7.73, 0.6889, -7.746, 0.633, -0.8676, 0.173, -0.8299, 0.2182, -0.851, 0.239, -0.8828, 0.1905, -6.731, 0.5515, -6.717, 0.6085, -6.746, 0.633, -6.759, 0.5761, 0.07557, 0.1402, 0.1324, 0.173, 0.1172, 0.1905, 0.06938, 0.151, -5.743, 0.4941, -5.731, 0.5515, -5.759, 0.5761, -5.772, 0.5187, -8.73, 0.6889, -8.709, 0.7429, -8.736, 0.7672, -8.758, 0.7135, -0.851, 0.239, -0.8285, 0.292, -0.8525, 0.3127, -0.8717, 0.2578, -7.746, 0.633, -7.73, 0.6889, -7.758, 0.7135, -7.775, 0.6576, 0.1172, 0.1905, 0.149, 0.239, 0.1283, 0.2578, 0.1018, 0.2062, -6.759, 0.5761, -6.746, 0.633, -6.775, 0.6576, -6.789, 0.6005, 0.06938, 0.151, 0.1172, 0.1905, 0.1018, 0.2062, 0.06186, 0.1609, -5.772, 0.5187, -5.759, 0.5761, -5.789, 0.6005, -5.801, 0.5427, -10.58, 0.8658, -10.5, 0.8707, -10.58, 0.8777, 0.0, 0.1293, 0.06938, 0.151, 0.06186, 0.1609, -4.784, 0.4612, -4.772, 0.5187, -4.801, 0.5427, -4.813, 0.4847, -10.64, 0.8366, -10.58, 0.8658, -10.58, 0.8777, -10.65, 0.8564, -3.797, 0.4039, -3.784, 0.4612, -3.813, 0.4847, -3.824, 0.4268, -10.68, 0.7933, -10.64, 0.8366, -10.65, 0.8564, -10.7, 0.8164, -2.811, 0.3473, -2.797, 0.4039, -2.824, 0.4268, -2.837, 0.3693, -9.709, 0.7429, -9.681, 0.7933, -9.704, 0.8164, -9.736, 0.7672, -1.829, 0.292, -1.811, 0.3473, -1.837, 0.3693, -1.852, 0.3127, -4.813, 0.4847, -4.801, 0.5427, -4.83, 0.5653, -4.841, 0.5066, -10.65, 0.8564, -10.58, 0.8777, -10.58, 0.8899, -10.67, 0.8774, -3.824, 0.4268, -3.813, 0.4847, -3.841, 0.5066, -3.852, 0.4478, -10.7, 0.8164, -10.65, 0.8564, -10.67, 0.8774, -10.73, 0.8405, -2.837, 0.3693, -2.824, 0.4268, -2.852, 0.4478, -2.863, 0.3893, -9.736, 0.7672, -9.704, 0.8164, -9.728, 0.8405, -9.765, 0.7918, -1.852, 0.3127, -1.837, 0.3693, -1.863, 0.3893, -1.876, 0.3313, -8.758, 0.7135, -8.736, 0.7672, -8.765, 0.7918, -8.788, 0.7379, -0.8717, 0.2578, -0.8525, 0.3127, -0.8761, 0.3313, -0.8922, 0.2745, -7.775, 0.6576, -7.758, 0.7135, -7.788, 0.7379, -7.805, 0.6815, 0.1018, 0.2062, 0.1283, 0.2578, 0.1078, 0.2745, 0.08602, 0.2199, -6.789, 0.6005, -6.775, 0.6576, -6.805, 0.6815, -6.819, 0.6238, 0.06186, 0.1609, 0.1018, 0.2062, 0.08602, 0.2199, 0.05333, 0.1697, -5.801, 0.5427, -5.789, 0.6005, -5.819, 0.6238, -5.83, 0.5653, -10.58, 0.8777, -10.5, 0.8707, -10.58, 0.8899, 0.0, 0.1293, 0.06186, 0.1609, 0.05333, 0.1697])
me_sphere_002.materials.append(mat_material_001)
me_sphere_002.update()
me_circle = bpy.data.meshes.new('Circle')
me_circle.from_pydata([(0.0, 1.0, 0.0), (-0.1951, 0.9808, 0.0), (-0.3827, 0.9239, 0.0), (-0.5556, 0.8315, 0.0), (-0.7071, 0.7071, 0.0), (-0.8315, 0.5556, 0.0), (-0.9239, 0.3827, 0.0), (-0.9808, 0.1951, 0.0), (-1.0, 0.0, 0.0), (-0.9808, -0.1951, 0.0), (-0.9239, -0.3827, 0.0), (-0.8315, -0.5556, 0.0), (-0.7071, -0.7071, 0.0), (-0.5556, -0.8315, 0.0), (-0.3827, -0.9239, 0.0), (-0.1951, -0.9808, 0.0), (0.0, -1.0, 0.0), (0.1951, -0.9808, 0.0), (0.3827, -0.9239, 0.0), (0.5556, -0.8315, 0.0), (0.7071, -0.7071, 0.0), (0.8315, -0.5556, 0.0), (0.9239, -0.3827, 0.0), (0.9808, -0.1951, 0.0), (1.0, 0.0, 0.0), (0.9808, 0.1951, 0.0), (0.9239, 0.3827, 0.0), (0.8315, 0.5556, 0.0), (0.7071, 0.7071, 0.0), (0.5556, 0.8315, 0.0), (0.3827, 0.9239, 0.0), (0.1951, 0.9808, 0.0)], [(1, 0), (2, 1), (3, 2), (4, 3), (5, 4), (6, 5), (7, 6), (8, 7), (9, 8), (10, 9), (11, 10), (12, 11), (13, 12), (14, 13), (15, 14), (16, 15), (17, 16), (18, 17), (19, 18), (20, 19), (21, 20), (22, 21), (23, 22), (24, 23), (25, 24), (26, 25), (27, 26), (28, 27), (29, 28), (30, 29), (31, 30), (0, 31)], [])
_uv = me_circle.uv_layers.new(name='UVMap')
_uv.uv.foreach_set('vector', [])
me_circle.update()

# ---- objects
ob_cube = bpy.data.objects.new('Cube', me_cube_001)
ob_sphere = bpy.data.objects.new('Sphere', me_sphere_002)
ob_circle = bpy.data.objects.new('Circle', me_circle)

# ---- transforms, parenting, visibility, modifiers, constraints
ob_cube.location = (0.0, 0.0, 0.0)
ob_cube.scale = (13.28, 13.28, 0.8049)
ob_sphere.location = (0.0, 0.0, 0.0)
ob_circle.location = (-9.679, 0.0, -8.529)
ob_circle.scale = (1.194, 1.194, 1.194)

# ---- collection membership
col_collection.objects.link(ob_cube)
col_collection.objects.link(ob_sphere)
col_collection.objects.link(ob_circle)

# ---- scene / render settings (as saved in the file)
scene.frame_start = 1; scene.frame_end = 250; scene.frame_set(184)
scene.render.engine = 'BLENDER_EEVEE_NEXT'
bpy.context.view_layer.update()

# ---- added for rendering (the .blend has no active camera and no usable light): camera, sun
cam_auto = bpy.data.cameras.new('AutoCamera')
cam_auto.lens = 50.0
cam_auto.sensor_width = 36.0
cam_auto.clip_end = 1000.0
ob_auto_camera = bpy.data.objects.new('AutoCamera', cam_auto)
scene.collection.objects.link(ob_auto_camera)
ob_auto_camera.location = (35.8422, -43.0106, 24.9094)
ob_auto_camera.rotation_euler = (1.09748, -7.21219e-08, 0.694738)
scene.camera = ob_auto_camera
light_auto_sun = bpy.data.lights.new('AutoSun', 'SUN')
light_auto_sun.energy = 3.0
light_auto_sun.angle = 0.0523599
ob_auto_sun = bpy.data.objects.new('AutoSun', light_auto_sun)
scene.collection.objects.link(ob_auto_sun)
ob_auto_sun.rotation_euler = (0.872665, 0.174533, 0.523599)
bpy.context.view_layer.update()
